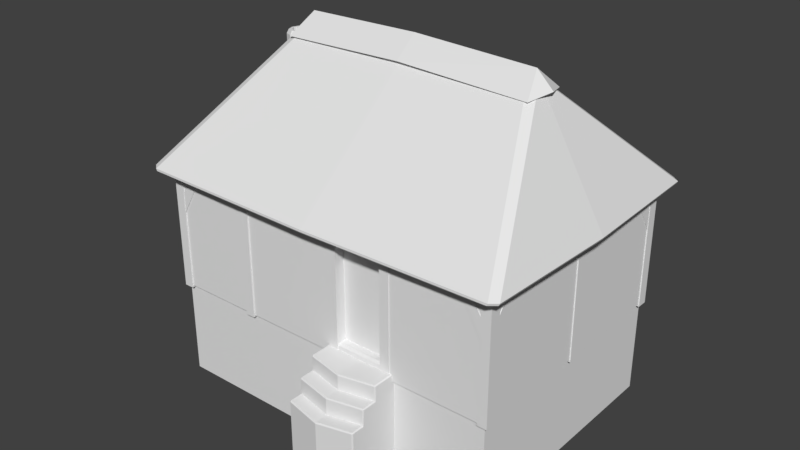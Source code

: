 # Source: house_complex_02.blend  (saved by Blender 2.79.0; exported with 4.5.12 LTS)
import bpy
from mathutils import Matrix  # noqa: F401  (used for matrix-valued properties, if any)

bpy.ops.wm.read_factory_settings(use_empty=True)
scene = bpy.context.scene
scene.name = 'Scene'

# ---- collections
col_collection_1 = bpy.data.collections.new('Collection 1'); scene.collection.children.link(col_collection_1)

# ---- world
world_world = bpy.data.worlds.new('World'); scene.world = world_world
world_world.color = (0.05088, 0.05088, 0.05088)
world_world.use_sun_shadow = False
world_world.sun_shadow_jitter_overblur = 0.0
world_world.cycles.sampling_method = 'MANUAL'

# ---- meshes
me_cube_001 = bpy.data.meshes.new('Cube.001')
me_cube_001.from_pydata([(-6.53, -4.257, 0.1564), (-6.614, -4.36, 5.074), (-6.53, 4.907, 0.1564), (-6.614, 4.977, 5.074), (6.465, -4.257, 0.1564), (6.577, -4.36, 5.074), (6.465, 4.907, 0.1564), (6.577, 4.977, 5.074), (-6.614, 0.3084, 5.074), (6.577, 0.3084, 5.074), (-0.03282, 4.907, 0.1564), (-0.01869, 4.977, 5.074), (-0.01869, -4.36, 5.074), (-0.01869, 0.2069, 9.407), (-0.01869, 0.4099, 9.407), (-4.216, 0.2094, 9.333), (-4.216, 0.4074, 9.333), (-4.542, 0.3084, 9.235), (4.417, 0.2094, 9.327), (4.743, 0.3084, 9.228), (4.417, 0.4074, 9.327), (3.279, -4.36, 5.074), (-0.03282, -4.257, 0.1564), (3.364, -4.257, 0.1564), (2.557, -3.997, 4.591), (0.7034, -3.997, 4.591), (0.7034, -3.997, 0.6519), (2.557, -3.997, 0.6519), (-6.947, 0.3084, 4.557), (6.909, 0.3084, 4.557), (-0.01869, 5.462, 4.557), (-0.01869, -4.846, 4.557), (-6.538, -4.723, 4.559), (-6.782, -4.523, 4.559), (-6.782, 5.14, 4.559), (-6.538, 5.34, 4.559), (6.744, -4.523, 4.559), (6.5, -4.723, 4.559), (6.5, 5.34, 4.559), (6.744, 5.14, 4.559), (0.6486, -4.36, 0.586), (0.7034, -4.265, 0.6519), (2.612, -4.36, 0.586), (2.557, -4.265, 0.6519), (2.557, -4.265, 4.591), (2.612, -4.36, 4.662), (0.6486, -4.36, 4.662), (0.7034, -4.265, 4.591), (-6.132, 4.977, 3.528), (-4.301, 4.977, 3.528), (-6.53, 4.907, -3.44), (-6.53, -4.257, -3.44), (-0.03282, 4.907, -3.44), (6.465, -4.257, -3.44), (6.465, 4.907, -3.44), (3.364, -4.257, -3.44), (-0.03282, -4.257, -3.44), (6.465, 0.325, 0.1564), (6.465, 0.325, -3.44), (-6.132, 4.977, 4.253), (-4.301, 4.977, 4.253), (-6.132, 4.802, 4.253), (-4.301, 4.802, 4.253), (-6.132, 4.802, 3.528), (-4.301, 4.802, 3.528), (-7.337, 0.3084, 4.798), (-7.296, 0.3084, 4.715), (7.259, 0.3084, 4.715), (7.3, 0.3084, 4.798), (-0.01869, 5.719, 4.797), (-0.01869, 5.723, 4.715), (-0.01869, -5.106, 4.715), (-0.01869, -5.102, 4.797), (-6.866, -4.976, 4.714), (-6.905, -4.973, 4.795), (-7.164, -4.761, 4.795), (-7.122, -4.766, 4.714), (-7.122, 5.383, 4.714), (-7.164, 5.378, 4.795), (-6.905, 5.59, 4.795), (-6.866, 5.593, 4.714), (7.085, -4.766, 4.714), (7.126, -4.761, 4.795), (6.868, -4.973, 4.795), (6.829, -4.976, 4.714), (6.829, 5.593, 4.714), (6.868, 5.59, 4.795), (7.126, 5.378, 4.795), (7.085, 5.383, 4.714), (-3.317, -4.36, 5.074), (-3.282, -4.257, 0.1564), (-3.282, -4.257, -3.44), (-6.53, 0.325, 0.1564), (-6.53, 0.325, -3.44), (-5.944, 4.843, 3.521), (-5.944, 4.843, 4.274), (-5.944, 4.938, 3.521), (-5.944, 4.938, 4.274), (-5.866, 4.843, 3.521), (-5.866, 4.843, 4.274), (-5.866, 4.938, 3.521), (-5.866, 4.938, 4.274), (-4.572, 4.843, 3.521), (-4.572, 4.843, 4.274), (-4.572, 4.938, 3.521), (-4.572, 4.938, 4.274), (-4.494, 4.843, 3.521), (-4.494, 4.843, 4.274), (-4.494, 4.938, 3.521), (-4.494, 4.938, 4.274), (-4.944, 4.843, 3.521), (-4.944, 4.843, 4.274), (-4.944, 4.938, 3.521), (-4.944, 4.938, 4.274), (-4.866, 4.843, 3.521), (-4.866, 4.843, 4.274), (-4.866, 4.938, 3.521), (-4.866, 4.938, 4.274), (-5.577, 4.843, 3.521), (-5.577, 4.843, 4.274), (-5.577, 4.938, 3.521), (-5.577, 4.938, 4.274), (-5.499, 4.843, 3.521), (-5.499, 4.843, 4.274), (-5.499, 4.938, 3.521), (-5.499, 4.938, 4.274), (-5.266, 4.843, 3.521), (-5.266, 4.843, 4.274), (-5.266, 4.938, 3.521), (-5.266, 4.938, 4.274), (-5.188, 4.843, 3.521), (-5.188, 4.843, 4.274), (-5.188, 4.938, 3.521), (-5.188, 4.938, 4.274), (-4.73, -0.5286, 8.788), (4.905, -0.5286, 8.736), (-4.73, 1.19, 8.788), (4.905, 1.19, 8.736), (4.619, 0.3305, 9.502), (-4.363, 0.3305, 9.555), (0.009261, -0.5645, 8.933), (0.009261, 1.226, 8.933), (0.009261, 0.3305, 9.656), (5.237, 0.3305, 8.901), (-5.016, 0.3305, 8.953), (-6.576, -4.313, 0.1564), (-6.614, -4.36, 0.1974), (6.526, -4.313, 0.1564), (6.577, -4.36, 0.1974), (6.526, 4.945, 0.1564), (6.577, 4.977, 0.1974), (3.279, -4.36, 0.1974), (3.318, -4.313, 0.1564), (-0.02514, -4.313, 0.1564), (-0.01869, -4.36, 0.1974), (6.577, 0.3084, 0.1974), (6.526, 0.316, 0.1564), (-6.576, 4.945, 0.1564), (-6.614, 4.977, 0.1974), (-0.01869, 4.977, 0.1974), (-0.02514, 4.945, 0.1564), (-3.317, -4.36, 0.1974), (-3.301, -4.313, 0.1564), (-6.614, 0.3084, 0.1974), (-6.576, 0.316, 0.1564), (6.25, -4.386, 0.1156), (6.25, -4.386, 5.118), (6.25, -3.981, 0.1156), (6.25, -3.981, 5.118), (6.615, -4.386, 0.1156), (6.615, -4.386, 5.118), (6.615, -3.981, 0.1156), (6.615, -3.981, 5.118), (6.25, 4.62, 0.1156), (6.25, 4.62, 5.118), (6.25, 5.025, 0.1156), (6.25, 5.025, 5.118), (6.615, 4.62, 0.1156), (6.615, 4.62, 5.118), (6.615, 5.025, 0.1156), (6.615, 5.025, 5.118), (-6.657, 4.6, 0.1156), (-6.657, 4.6, 5.118), (-6.657, 5.005, 0.1156), (-6.657, 5.005, 5.118), (-6.293, 4.6, 0.1156), (-6.293, 4.6, 5.118), (-6.293, 5.005, 0.1156), (-6.293, 5.005, 5.118), (-6.65, -4.41, 0.1156), (-6.65, -4.41, 5.118), (-6.65, -4.005, 0.1156), (-6.65, -4.005, 5.118), (-6.285, -4.41, 0.1156), (-6.285, -4.41, 5.118), (-6.285, -4.005, 0.1156), (-6.285, -4.005, 5.118), (-3.496, -4.005, 0.1156), (-3.496, -4.005, 5.118), (-3.131, -4.005, 0.1156), (-3.131, -4.005, 5.118), (-3.496, -4.41, 0.1156), (-3.496, -4.41, 5.118), (-3.131, -4.41, 0.1156), (-3.131, -4.41, 5.118), (2.511, -3.983, 0.1156), (2.511, -3.983, 5.118), (2.876, -3.983, 0.1156), (2.876, -3.983, 5.118), (2.511, -4.388, 0.1156), (2.511, -4.388, 5.118), (2.876, -4.388, 0.1156), (2.876, -4.388, 5.118), (0.7334, -3.983, 0.1156), (0.7334, -3.983, 5.118), (0.7334, -4.388, 0.1156), (0.7334, -4.388, 5.118), (0.3687, -3.983, 0.1156), (0.3687, -3.983, 5.118), (0.3687, -4.388, 0.1156), (0.3687, -4.388, 5.118), (-2.543, 4.6, 0.1156), (-2.543, 4.6, 5.118), (-2.907, 4.6, 0.1156), (-2.907, 4.6, 5.118), (-2.543, 5.005, 0.1156), (-2.543, 5.005, 5.118), (-2.907, 5.005, 0.1156), (-2.907, 5.005, 5.118), (2.167, 4.6, 0.1156), (2.167, 4.6, 5.118), (2.167, 5.005, 0.1156), (2.167, 5.005, 5.118), (2.532, 4.6, 0.1156), (2.532, 4.6, 5.118), (2.532, 5.005, 0.1156), (2.532, 5.005, 5.118), (6.25, 0.576, 0.1156), (6.25, 0.576, 5.118), (6.615, 0.576, 0.1156), (6.615, 0.576, 5.118), (6.25, 0.1713, 0.1156), (6.25, 0.1713, 5.118), (6.615, 0.1713, 0.1156), (6.615, 0.1713, 5.118), (-6.707, 0.576, 0.1156), (-6.707, 0.576, 5.118), (-6.342, 0.576, 0.1156), (-6.342, 0.576, 5.118), (-6.707, 0.1713, 0.1156), (-6.707, 0.1713, 5.118), (-6.342, 0.1713, 0.1156), (-6.342, 0.1713, 5.118), (6.232, -4.314, 3.267), (6.232, -3.216, 5.0), (6.232, -3.964, 3.082), (6.232, -2.865, 4.815), (6.597, -4.314, 3.267), (6.597, -3.216, 5.0), (6.597, -3.964, 3.082), (6.597, -2.865, 4.815), (6.232, 4.648, 3.082), (6.232, 3.549, 4.815), (6.232, 4.998, 3.267), (6.232, 3.9, 5.0), (6.597, 4.648, 3.082), (6.597, 3.549, 4.815), (6.597, 4.998, 3.267), (6.597, 3.9, 5.0), (-6.269, 4.947, 3.267), (-6.269, 3.848, 5.0), (-6.269, 4.596, 3.082), (-6.269, 3.498, 4.815), (-6.634, 4.947, 3.267), (-6.634, 3.848, 5.0), (-6.634, 4.596, 3.082), (-6.634, 3.498, 4.815), (-6.269, -4.015, 3.082), (-6.269, -2.917, 4.815), (-6.269, -4.366, 3.267), (-6.269, -3.268, 5.0), (-6.634, -4.015, 3.082), (-6.634, -2.917, 4.815), (-6.634, -4.366, 3.267), (-6.634, -3.268, 5.0), (-6.619, -3.987, 3.267), (-5.63, -3.987, 5.0), (-6.303, -3.987, 3.082), (-5.314, -3.987, 4.815), (-6.619, -4.392, 3.267), (-5.63, -4.392, 5.0), (-6.303, -4.392, 3.082), (-5.314, -4.392, 4.815), (6.261, -3.976, 3.082), (5.271, -3.976, 4.815), (6.576, -3.976, 3.267), (5.587, -3.976, 5.0), (6.261, -4.38, 3.082), (5.271, -4.38, 4.815), (6.576, -4.38, 3.267), (5.587, -4.38, 5.0), (6.576, 4.597, 3.267), (5.587, 4.597, 5.0), (6.261, 4.597, 3.082), (5.271, 4.597, 4.815), (6.576, 5.002, 3.267), (5.587, 5.002, 5.0), (6.261, 5.002, 3.082), (5.271, 5.002, 4.815), (-2.548, 4.587, 3.267), (-3.538, 4.587, 5.0), (-2.864, 4.587, 3.082), (-3.854, 4.587, 4.815), (-2.548, 4.992, 3.267), (-3.538, 4.992, 5.0), (-2.864, 4.992, 3.082), (-3.854, 4.992, 4.815), (-5.452, 0.04047, 7.538), (-5.336, 0.1806, 8.753), (-5.452, 0.6414, 7.538), (-5.336, 0.5013, 8.753), (-4.911, 0.04047, 7.538), (-5.027, 0.1806, 8.753), (-4.911, 0.6414, 7.538), (-5.027, 0.5013, 8.753), (-5.181, 0.7425, 7.538), (-5.181, 0.5588, 8.753), (-5.181, -0.06057, 7.538), (-5.181, 0.1231, 8.753), (-5.56, 0.3409, 7.538), (-5.393, 0.3409, 8.753), (-4.802, 0.3409, 7.538), (-4.969, 0.3409, 8.753), (-5.359, 0.3409, 8.545), (-5.311, 0.4753, 8.545), (-5.181, 0.5235, 8.545), (-5.052, 0.4753, 8.545), (-5.004, 0.3409, 8.545), (-5.052, 0.2066, 8.545), (-5.181, 0.1583, 8.545), (-5.311, 0.2066, 8.545), (-5.56, 0.3409, 8.609), (-5.491, 0.3409, 8.753), (-5.404, 0.5845, 8.753), (-5.452, 0.6414, 8.609), (-5.181, 0.7425, 8.609), (-5.181, 0.6674, 8.753), (-4.959, 0.5845, 8.753), (-4.911, 0.6414, 8.609), (-4.802, 0.3409, 8.609), (-4.871, 0.3409, 8.753), (-4.959, 0.09744, 8.753), (-4.911, 0.04047, 8.609), (-5.181, -0.06057, 8.609), (-5.181, 0.01451, 8.753), (-5.404, 0.09744, 8.753), (-5.452, 0.04047, 8.609), (0.3239, -5.162, -2.321), (0.3239, -4.156, -2.321), (2.983, -5.162, -2.321), (2.983, -4.156, -2.321), (1.653, -4.156, 0.4078), (0.3239, -4.156, -3.472), (0.3239, -4.156, -0.1086), (2.983, -4.156, -0.1086), (1.653, -5.393, -0.1638), (2.983, -5.717, -2.321), (0.3239, -5.162, -3.472), (0.3239, -5.717, -2.321), (1.653, -5.947, -0.8037), (1.653, -6.454, -2.321), (0.3584, -5.168, 0.4213), (0.3586, -5.129, 0.4576), (0.3239, -5.124, 0.4213), (0.3239, -4.156, 0.4213), (0.3586, -4.156, 0.4576), (2.983, -5.124, 0.4213), (2.948, -5.129, 0.4576), (2.948, -5.168, 0.4213), (2.948, -4.156, 0.4576), (2.983, -4.156, 0.4213), (1.653, -5.393, 0.3715), (1.653, -5.354, 0.4078), (0.3239, -5.124, -0.145), (0.3584, -5.168, -0.1086), (2.948, -5.168, -0.1086), (2.983, -5.124, -0.145), (2.948, -5.723, -0.145), (2.983, -5.678, -0.145), (2.948, -5.684, -0.1086), (1.653, -5.947, -0.2001), (1.653, -5.908, -0.1638), (0.3239, -5.678, -0.145), (0.3582, -5.723, -0.145), (0.3584, -5.684, -0.1086), (2.948, -5.723, -0.7121), (2.983, -5.717, -0.7484), (0.3239, -5.717, -0.7484), (0.3582, -5.723, -0.7121), (2.983, -6.185, -0.7484), (2.948, -6.191, -0.7121), (2.948, -6.23, -0.7484), (2.983, -6.185, -2.321), (2.948, -6.23, -2.321), (0.3582, -6.23, -2.321), (0.3239, -6.185, -2.321), (1.653, -6.415, -0.8037), (1.653, -6.454, -0.84), (0.3239, -6.185, -0.7484), (0.3582, -6.23, -0.7484), (0.3582, -6.191, -0.7121), (2.983, -5.162, -3.472), (2.983, -4.156, -3.472), (2.983, -5.717, -3.472), (0.3239, -5.717, -3.472), (1.653, -6.454, -3.472), (2.983, -6.185, -3.472), (2.948, -6.23, -3.472), (0.3582, -6.23, -3.472), (0.3239, -6.185, -3.472)], [], [(6, 160, 149), (9, 150, 7), (0, 164, 92), (47, 24, 44), (49, 62, 60), (66, 34, 28), (70, 38, 30), (71, 37, 84), (68, 87, 19), (78, 65, 17), (69, 16, 14), (67, 39, 88), (139, 136, 144), (138, 135, 143), (140, 138, 142), (138, 141, 142), (85, 39, 38), (84, 36, 81), (80, 34, 77), (71, 32, 31), (4, 152, 23), (43, 26, 41), (40, 151, 42), (44, 27, 43), (24, 26, 27), (90, 153, 162), (45, 12, 46), (12, 161, 154), (69, 20, 86), (17, 79, 78), (18, 72, 83), (17, 74, 15), (86, 19, 87), (75, 17, 65), (73, 33, 32), (83, 19, 18), (15, 72, 13), (70, 35, 80), (68, 19, 82), (67, 36, 29), (46, 44, 45), (40, 47, 46), (42, 41, 40), (44, 42, 45), (41, 25, 47), (4, 58, 57), (5, 151, 148), (2, 164, 157), (11, 150, 159), (4, 156, 147), (22, 152, 153), (8, 158, 163), (45, 151, 21), (2, 93, 92), (0, 91, 90), (23, 53, 4), (10, 50, 2), (22, 55, 23), (6, 52, 10), (5, 155, 9), (57, 54, 6), (2, 160, 10), (49, 11, 159), (60, 3, 11), (61, 64, 63), (48, 64, 49), (60, 61, 59), (59, 63, 48), (88, 86, 87), (81, 83, 84), (77, 79, 80), (76, 74, 75), (73, 72, 74), (66, 75, 65), (66, 78, 77), (80, 69, 70), (67, 82, 81), (84, 72, 71), (85, 69, 86), (67, 87, 68), (66, 33, 76), (90, 56, 22), (89, 146, 161), (46, 154, 40), (48, 3, 59), (6, 156, 57), (92, 51, 0), (49, 158, 48), (0, 162, 145), (95, 96, 94), (97, 100, 96), (101, 98, 100), (103, 104, 102), (105, 108, 104), (109, 106, 108), (111, 112, 110), (113, 116, 112), (117, 114, 116), (119, 120, 118), (121, 124, 120), (125, 122, 124), (127, 128, 126), (129, 132, 128), (133, 130, 132), (139, 141, 136), (140, 139, 134), (134, 139, 144), (137, 138, 143), (145, 163, 164), (157, 159, 160), (149, 155, 156), (147, 151, 152), (149, 159, 150), (162, 154, 161), (153, 151, 154), (147, 155, 148), (145, 161, 146), (157, 163, 158), (1, 163, 146), (166, 167, 165), (168, 171, 167), (172, 169, 171), (170, 165, 169), (174, 175, 173), (176, 179, 175), (180, 177, 179), (178, 173, 177), (182, 183, 181), (184, 187, 183), (188, 185, 187), (186, 181, 185), (190, 191, 189), (192, 195, 191), (196, 193, 195), (194, 189, 193), (198, 199, 197), (200, 203, 199), (204, 201, 203), (202, 197, 201), (206, 207, 205), (208, 211, 207), (212, 209, 211), (210, 205, 209), (214, 215, 213), (216, 219, 215), (220, 217, 219), (218, 213, 217), (222, 223, 221), (224, 227, 223), (228, 225, 227), (226, 221, 225), (230, 231, 229), (232, 235, 231), (236, 233, 235), (234, 229, 233), (238, 239, 237), (240, 243, 239), (244, 241, 243), (242, 237, 241), (246, 247, 245), (248, 251, 247), (252, 249, 251), (250, 245, 249), (256, 259, 255), (260, 257, 259), (258, 253, 257), (264, 267, 263), (267, 266, 265), (266, 261, 265), (272, 275, 271), (276, 273, 275), (274, 269, 273), (280, 283, 279), (283, 282, 281), (282, 277, 281), (288, 291, 287), (292, 289, 291), (290, 285, 289), (296, 299, 295), (300, 297, 299), (298, 293, 297), (304, 307, 303), (308, 305, 307), (306, 301, 305), (312, 315, 311), (316, 313, 315), (314, 309, 313), (318, 342, 355), (348, 331, 323), (352, 327, 321), (322, 354, 351), (320, 346, 343), (318, 333, 330), (324, 350, 347), (344, 325, 319), (341, 319, 329), (345, 323, 325), (349, 321, 331), (353, 317, 327), (324, 346, 326), (318, 354, 328), (356, 329, 317), (322, 350, 332), (339, 337, 335), (326, 334, 335), (322, 337, 338), (320, 333, 334), (324, 337, 332), (328, 338, 339), (328, 340, 318), (326, 336, 324), (343, 341, 342), (347, 345, 346), (351, 349, 350), (355, 353, 354), (343, 345, 344), (351, 353, 352), (355, 341, 356), (347, 349, 348), (320, 342, 330), (318, 330, 342), (348, 349, 331), (352, 353, 327), (322, 328, 354), (320, 326, 346), (318, 340, 333), (324, 332, 350), (344, 345, 325), (341, 344, 319), (345, 348, 323), (349, 352, 321), (353, 356, 317), (324, 347, 346), (318, 355, 354), (356, 341, 329), (322, 351, 350), (326, 320, 334), (322, 332, 337), (320, 330, 333), (324, 336, 337), (328, 322, 338), (328, 339, 340), (326, 335, 336), (343, 344, 341), (347, 348, 345), (351, 352, 349), (355, 356, 353), (343, 346, 345), (351, 354, 353), (355, 342, 341), (347, 350, 349), (320, 343, 342), (361, 372, 382), (364, 376, 386), (383, 358, 357), (373, 363, 383), (385, 381, 365), (361, 377, 379), (395, 390, 369), (365, 389, 385), (386, 388, 396), (365, 394, 391), (396, 402, 366), (390, 398, 369), (402, 413, 366), (357, 368, 397), (359, 412, 360), (360, 386, 359), (369, 400, 395), (370, 417, 403), (357, 414, 368), (403, 407, 370), (369, 410, 406), (407, 404, 370), (368, 408, 397), (371, 372, 373), (376, 377, 378), (387, 388, 389), (392, 393, 394), (399, 400, 401), (408, 409, 410), (384, 373, 383), (375, 373, 372), (379, 376, 380), (382, 371, 381), (382, 378, 377), (385, 376, 378), (398, 392, 397), (391, 393, 390), (391, 387, 389), (384, 392, 394), (388, 385, 389), (395, 388, 387), (403, 399, 401), (409, 405, 404), (406, 401, 400), (406, 409, 407), (395, 399, 396), (408, 398, 397), (381, 384, 365), (358, 367, 357), (405, 418, 404), (366, 411, 359), (404, 415, 370), (403, 416, 402), (368, 419, 405), (6, 10, 160), (9, 155, 150), (0, 145, 164), (47, 25, 24), (49, 64, 62), (66, 77, 34), (70, 85, 38), (71, 31, 37), (69, 79, 16), (67, 29, 39), (140, 135, 138), (138, 137, 141), (85, 88, 39), (84, 37, 36), (80, 35, 34), (71, 73, 32), (4, 147, 152), (43, 27, 26), (40, 154, 151), (44, 24, 27), (24, 25, 26), (90, 22, 153), (45, 21, 12), (12, 89, 161), (69, 14, 20), (17, 16, 79), (18, 13, 72), (17, 75, 74), (86, 20, 19), (73, 76, 33), (83, 82, 19), (15, 74, 72), (70, 30, 35), (67, 81, 36), (46, 47, 44), (40, 41, 47), (42, 43, 41), (44, 43, 42), (41, 26, 25), (4, 53, 58), (5, 21, 151), (2, 92, 164), (11, 7, 150), (4, 57, 156), (22, 23, 152), (8, 3, 158), (45, 42, 151), (2, 50, 93), (0, 51, 91), (23, 55, 53), (10, 52, 50), (22, 56, 55), (6, 54, 52), (5, 148, 155), (57, 58, 54), (2, 157, 160), (49, 60, 11), (60, 59, 3), (61, 62, 64), (48, 63, 64), (60, 62, 61), (59, 61, 63), (88, 85, 86), (81, 82, 83), (77, 78, 79), (76, 73, 74), (73, 71, 72), (66, 76, 75), (66, 65, 78), (80, 79, 69), (67, 68, 82), (84, 83, 72), (85, 70, 69), (67, 88, 87), (66, 28, 33), (90, 91, 56), (89, 1, 146), (46, 12, 154), (48, 158, 3), (6, 149, 156), (92, 93, 51), (49, 159, 158), (0, 90, 162), (95, 97, 96), (97, 101, 100), (101, 99, 98), (103, 105, 104), (105, 109, 108), (109, 107, 106), (111, 113, 112), (113, 117, 116), (117, 115, 114), (119, 121, 120), (121, 125, 124), (125, 123, 122), (127, 129, 128), (129, 133, 132), (133, 131, 130), (139, 142, 141), (140, 142, 139), (145, 146, 163), (157, 158, 159), (149, 150, 155), (147, 148, 151), (149, 160, 159), (162, 153, 154), (153, 152, 151), (147, 156, 155), (145, 162, 161), (157, 164, 163), (1, 8, 163), (166, 168, 167), (168, 172, 171), (172, 170, 169), (170, 166, 165), (174, 176, 175), (176, 180, 179), (180, 178, 177), (178, 174, 173), (182, 184, 183), (184, 188, 187), (188, 186, 185), (186, 182, 181), (190, 192, 191), (192, 196, 195), (196, 194, 193), (194, 190, 189), (198, 200, 199), (200, 204, 203), (204, 202, 201), (202, 198, 197), (206, 208, 207), (208, 212, 211), (212, 210, 209), (210, 206, 205), (214, 216, 215), (216, 220, 219), (220, 218, 217), (218, 214, 213), (222, 224, 223), (224, 228, 227), (228, 226, 225), (226, 222, 221), (230, 232, 231), (232, 236, 235), (236, 234, 233), (234, 230, 229), (238, 240, 239), (240, 244, 243), (244, 242, 241), (242, 238, 237), (246, 248, 247), (248, 252, 251), (252, 250, 249), (250, 246, 245), (256, 260, 259), (260, 258, 257), (258, 254, 253), (264, 268, 267), (267, 268, 266), (266, 262, 261), (272, 276, 275), (276, 274, 273), (274, 270, 269), (280, 284, 283), (283, 284, 282), (282, 278, 277), (288, 292, 291), (292, 290, 289), (290, 286, 285), (296, 300, 299), (300, 298, 297), (298, 294, 293), (304, 308, 307), (308, 306, 305), (306, 302, 301), (312, 316, 315), (316, 314, 313), (314, 310, 309), (336, 335, 337), (335, 334, 333), (339, 333, 340), (335, 333, 339), (339, 338, 337), (361, 375, 372), (364, 380, 376), (383, 363, 358), (373, 374, 363), (385, 378, 381), (361, 382, 377), (395, 387, 390), (365, 391, 389), (366, 359, 396), (359, 386, 396), (365, 384, 394), (396, 399, 402), (390, 393, 398), (402, 416, 413), (392, 383, 397), (383, 357, 397), (359, 411, 412), (360, 364, 386), (369, 406, 400), (370, 415, 417), (357, 367, 414), (403, 401, 407), (369, 398, 410), (407, 409, 404), (368, 405, 408), (384, 371, 373), (375, 374, 373), (379, 377, 376), (382, 372, 371), (382, 381, 378), (385, 386, 376), (398, 393, 392), (391, 394, 393), (391, 390, 387), (384, 383, 392), (388, 386, 385), (395, 396, 388), (403, 402, 399), (409, 408, 405), (406, 407, 401), (406, 410, 409), (395, 400, 399), (408, 410, 398), (381, 371, 384), (358, 362, 367), (405, 419, 418), (366, 413, 411), (404, 418, 415), (403, 417, 416), (368, 414, 419)])
_uv = me_cube_001.uv_layers.new(name='UVMap')
_uv.uv.foreach_set('vector', [0.451, 0.644, 0.04201, 0.2953, 0.4582, 0.6434, 0.1508, 0.6682, 0.4778, 0.2931, 0.4778, 0.6682, 0.01997, 0.3377, 0.4547, 0.6224, 0.4524, 0.6277, 0.1284, 0.5324, 0.3618, 0.502, 0.3618, 0.5324, 0.09796, 0.4437, 0.1228, 0.5563, 0.09796, 0.5563, 0.4974, 0.822, 0.894, 0.8686, 0.4976, 0.8569, 0.4837, 0.7372, 0.9251, 0.7644, 0.4837, 0.7576, 0.4934, 0.8417, 0.9463, 0.8149, 0.9691, 0.8348, 0.554, 0.6804, 0.8348, 0.7028, 0.554, 0.9781, 0.2672, 0.699, 0.5469, 0.6767, 0.5469, 0.9733, 0.5191, 0.6759, 0.8143, 0.9933, 0.5207, 0.9908, 0.498, 0.8595, 0.9369, 0.8058, 0.959, 0.8435, 0.5112, 0.7857, 0.4142, 0.6925, 0.5126, 0.6818, 0.4694, 0.7824, 0.3792, 0.7036, 0.47, 0.6906, 0.4921, 0.808, 0.07188, 0.681, 0.4922, 0.6763, 0.946, 0.6817, 0.4969, 0.8209, 0.4967, 0.6766, 0.9797, 0.8189, 0.9369, 0.8058, 0.9566, 0.7825, 0.01635, 0.8189, 0.05917, 0.8058, 0.03706, 0.8435, 0.9326, 0.8566, 0.894, 0.8686, 0.9138, 0.8345, 0.4934, 0.8417, 0.04054, 0.8145, 0.4934, 0.8213, 0.4471, 0.6163, 0.06844, 0.3294, 0.07864, 0.3277, 0.3459, 0.4965, 0.158, 0.521, 0.158, 0.4965, 0.1525, 0.4855, 0.4191, 0.4466, 0.3515, 0.4855, 0.3349, 0.6286, 0.3165, 0.3312, 0.335, 0.3312, 0.9136, 0.3953, 0.7732, 0.174, 0.9136, 0.174, 0.03674, 0.3101, 0.4592, 0.6357, 0.02928, 0.3149, 0.3687, 0.5464, 0.03749, 0.5978, 0.1215, 0.5464, 0.284, 0.6639, 0.03266, 0.2962, 0.284, 0.2962, 0.5191, 0.6759, 0.2272, 0.9947, 0.03754, 0.681, 0.5469, 0.9733, 0.2524, 0.7118, 0.2672, 0.699, 0.8645, 0.9969, 0.5874, 0.6805, 1.042, 0.6844, 0.5469, 0.9733, 0.8414, 0.7118, 0.5527, 0.9933, 0.8496, 0.7156, 0.554, 0.9781, 0.8348, 0.7028, 0.8266, 0.699, 0.5469, 0.9733, 0.5469, 0.6767, 0.06256, 0.8608, 0.1013, 0.8724, 0.08358, 0.8936, 0.2585, 0.7156, 0.554, 0.9781, 0.5482, 0.9982, 0.3102, 0.9969, 0.5874, 0.6805, 0.5874, 0.9937, 0.4837, 0.7372, 0.04215, 0.764, 0.01991, 0.7441, 0.554, 0.6804, 0.554, 0.9781, 0.2733, 0.7028, 0.498, 0.8595, 0.05917, 0.8058, 0.498, 0.8209, 0.1215, 0.5464, 0.3618, 0.5324, 0.3687, 0.5464, 0.09799, 0.3258, 0.1057, 0.6292, 0.09788, 0.6346, 0.3515, 0.4855, 0.158, 0.4965, 0.1525, 0.4855, 0.3349, 0.6286, 0.3428, 0.3262, 0.3426, 0.634, 0.1058, 0.3308, 0.1242, 0.6292, 0.1057, 0.6292, 0.009423, 0.2776, 0.3302, 0.001201, 0.3302, 0.2776, 0.2605, 0.6658, 0.008984, 0.2979, 0.2605, 0.2979, 0.4391, 0.6453, 0.03033, 0.3282, 0.446, 0.6433, 0.004598, 0.6487, 0.4776, 0.3027, 0.004598, 0.3027, 0.02626, 0.32, 0.2463, 0.4818, 0.02118, 0.3214, 0.03244, 0.321, 0.4539, 0.6363, 0.02874, 0.3282, 0.4602, 0.6651, 0.1364, 0.2937, 0.4602, 0.2937, 0.3426, 0.634, 0.3937, 0.2969, 0.3936, 0.6652, 0.1559, 0.004237, 0.475, 0.2791, 0.475, 0.004237, 0.228, 0.2753, 0.476, 0.003688, 0.476, 0.2753, 0.007923, 0.2809, 0.2529, -0.0001841, 0.2529, 0.2809, 0.4779, 0.01085, 0.002845, 0.271, 0.002845, 0.01085, 0.1471, 0.2736, 0.4105, -0.002229, 0.4105, 0.2736, 0.4808, 0.008037, -5.442e-05, 0.2713, -5.442e-05, 0.008036, 0.01645, 0.667, 0.3415, 0.2943, 0.3415, 0.667, 0.1507, 0.2789, 0.471, 0.002958, 0.471, 0.2789, 0.03169, 0.3359, 0.4648, 0.6359, 0.4615, 0.6397, 0.3118, 0.5437, 0.004153, 0.6536, 0.004153, 0.307, 0.3118, 0.5952, 0.4781, 0.6536, 0.004153, 0.6536, 0.8929, 0.07955, 0.8774, 0.12, 0.8771, 0.07965, 0.04201, 0.6002, 0.4289, 0.5669, 0.4289, 0.6003, 0.4586, 0.5732, 0.02466, 0.6107, 0.02466, 0.5732, 0.1231, 0.5577, 0.09764, 0.4423, 0.1231, 0.4423, 0.959, 0.8435, 0.9841, 0.8269, 0.9636, 0.8512, 0.03706, 0.8435, 0.01203, 0.8269, 0.01635, 0.8189, 0.9138, 0.8345, 0.9364, 0.8494, 0.9326, 0.8566, 0.08115, 0.8385, 0.05862, 0.8536, 0.07702, 0.8316, 0.01772, 0.8344, 0.4934, 0.8458, 0.01496, 0.8385, 0.4974, 0.822, 0.08144, 0.8314, 0.4973, 0.8149, 0.4974, 0.822, 0.9134, 0.8274, 0.9138, 0.8345, 0.01991, 0.7441, 0.4836, 0.7331, 0.4837, 0.7372, 0.498, 0.8595, 0.03742, 0.8514, 0.03706, 0.8435, 0.9691, 0.8348, 0.4935, 0.8458, 0.4934, 0.8417, 0.9474, 0.7445, 0.4837, 0.7331, 0.9501, 0.7404, 0.498, 0.8595, 0.9587, 0.8514, 0.4982, 0.8674, 0.4974, 0.822, 0.1013, 0.8724, 0.08115, 0.8385, 0.03305, 0.2759, 0.2822, 0.003079, 0.2822, 0.2759, 0.3985, 0.6624, 0.1468, 0.2942, 0.3985, 0.2942, 0.09788, 0.6346, 0.04689, 0.2963, 0.09799, 0.3258, 0.4434, 0.5437, 0.4781, 0.6536, 0.4434, 0.5952, 0.472, 0.6376, 0.2463, 0.4818, 0.2491, 0.4788, 0.377, 0.01548, 0.06688, 0.2827, 0.06688, 0.01548, 0.3118, 0.5437, 0.4781, 0.307, 0.4434, 0.5437, 0.03685, 0.3111, 0.4493, 0.6482, 0.02575, 0.313, 0.7661, 0.3297, 0.7459, 0.1535, 0.7661, 0.1535, 0.7459, 0.3297, 0.7275, 0.1535, 0.7459, 0.1535, 0.7275, 0.3297, 0.7073, 0.1535, 0.7275, 0.1535, 0.7661, 0.3297, 0.7459, 0.1535, 0.7661, 0.1535, 0.7459, 0.3297, 0.7275, 0.1535, 0.7459, 0.1535, 0.7275, 0.3297, 0.7073, 0.1535, 0.7275, 0.1535, 0.7661, 0.3297, 0.7459, 0.1535, 0.7661, 0.1535, 0.7459, 0.3297, 0.7275, 0.1535, 0.7459, 0.1535, 0.7275, 0.3297, 0.7073, 0.1535, 0.7275, 0.1535, 0.7661, 0.3297, 0.7459, 0.1535, 0.7661, 0.1535, 0.7459, 0.3297, 0.7275, 0.1535, 0.7459, 0.1535, 0.7275, 0.3297, 0.7073, 0.1535, 0.7275, 0.1535, 0.7661, 0.3297, 0.7459, 0.1535, 0.7661, 0.1535, 0.7459, 0.3297, 0.7275, 0.1535, 0.7459, 0.1535, 0.7275, 0.3297, 0.7073, 0.1535, 0.7275, 0.1535, 0.07064, 0.6816, 0.4969, 0.8209, 0.03467, 0.8375, 0.4921, 0.808, 0.8909, 0.6809, 0.9245, 0.8231, 0.6106, 0.695, 0.5112, 0.7857, 0.5126, 0.6818, 0.5606, 0.7047, 0.4694, 0.7824, 0.47, 0.6906, 0.01787, 0.3294, 0.4567, 0.6179, 0.4547, 0.6224, 0.02913, 0.3279, 0.4677, 0.6328, 0.4648, 0.6359, 0.4715, 0.6422, 0.244, 0.4843, 0.2463, 0.4818, 0.4497, 0.628, 0.05988, 0.3309, 0.06844, 0.3294, 0.4582, 0.6434, 0.04518, 0.2924, 0.4642, 0.6428, 0.02928, 0.3149, 0.4559, 0.6419, 0.02301, 0.3189, 0.02874, 0.3282, 0.445, 0.6382, 0.02564, 0.3342, 0.02118, 0.3214, 0.244, 0.4843, 0.01691, 0.3225, 0.02575, 0.313, 0.4429, 0.6521, 0.01644, 0.3146, 0.446, 0.6433, 0.03255, 0.3239, 0.4518, 0.6417, 0.3297, 0.666, 0.008529, 0.2977, 0.3297, 0.2977, 0.7635, 0.395, 0.7341, 0.002562, 0.7635, 0.002562, 0.7341, 0.395, 0.7047, 0.002562, 0.7341, 0.002562, 0.7683, 0.3944, 0.7358, 0.003233, 0.7683, 0.003233, 0.7358, 0.3944, 0.7032, 0.003233, 0.7358, 0.003233, 0.7635, 0.395, 0.7341, 0.002562, 0.7635, 0.002562, 0.7341, 0.395, 0.7047, 0.002562, 0.7341, 0.002562, 0.7683, 0.3944, 0.7358, 0.003233, 0.7683, 0.003233, 0.7358, 0.3944, 0.7032, 0.003233, 0.7358, 0.003233, 0.7635, 0.395, 0.7341, 0.002562, 0.7635, 0.002562, 0.7341, 0.395, 0.7047, 0.002562, 0.7341, 0.002562, 0.7683, 0.3944, 0.7358, 0.003233, 0.7683, 0.003233, 0.7358, 0.3944, 0.7032, 0.003233, 0.7358, 0.003233, 0.7635, 0.395, 0.7341, 0.002562, 0.7635, 0.002562, 0.7341, 0.395, 0.7047, 0.002562, 0.7341, 0.002562, 0.7683, 0.3944, 0.7358, 0.003233, 0.7683, 0.003233, 0.7358, 0.3944, 0.7032, 0.003233, 0.7358, 0.003233, 0.7635, 0.395, 0.7341, 0.002562, 0.7635, 0.002562, 0.7341, 0.395, 0.7047, 0.002562, 0.7341, 0.002562, 0.7683, 0.3944, 0.7358, 0.003233, 0.7683, 0.003233, 0.7358, 0.3944, 0.7032, 0.003233, 0.7358, 0.003233, 0.7635, 0.395, 0.7341, 0.002562, 0.7635, 0.002562, 0.7341, 0.395, 0.7047, 0.002562, 0.7341, 0.002562, 0.7683, 0.3944, 0.7358, 0.003233, 0.7683, 0.003233, 0.7358, 0.3944, 0.7032, 0.003233, 0.7358, 0.003233, 0.7635, 0.395, 0.7341, 0.002562, 0.7635, 0.002562, 0.7341, 0.395, 0.7047, 0.002562, 0.7341, 0.002562, 0.7683, 0.3944, 0.7358, 0.003233, 0.7683, 0.003233, 0.7358, 0.3944, 0.7032, 0.003233, 0.7358, 0.003233, 0.7635, 0.395, 0.7341, 0.002562, 0.7635, 0.002562, 0.7341, 0.395, 0.7047, 0.002562, 0.7341, 0.002562, 0.7683, 0.3944, 0.7358, 0.003233, 0.7683, 0.003233, 0.7358, 0.3944, 0.7032, 0.003233, 0.7358, 0.003233, 0.7635, 0.395, 0.7341, 0.002562, 0.7635, 0.002562, 0.7341, 0.395, 0.7047, 0.002562, 0.7341, 0.002562, 0.7683, 0.3944, 0.7358, 0.003233, 0.7683, 0.003233, 0.7358, 0.3944, 0.7032, 0.003233, 0.7358, 0.003233, 0.7635, 0.395, 0.7341, 0.002562, 0.7635, 0.002562, 0.7341, 0.395, 0.7047, 0.002562, 0.7341, 0.002562, 0.7683, 0.3944, 0.7358, 0.003233, 0.7683, 0.003233, 0.7358, 0.3944, 0.7032, 0.003233, 0.7358, 0.003233, 0.7635, 0.395, 0.7341, 0.002562, 0.7635, 0.002562, 0.7341, 0.395, 0.7047, 0.002562, 0.7341, 0.002562, 0.7683, 0.3944, 0.7358, 0.003233, 0.7683, 0.003233, 0.7358, 0.3944, 0.7032, 0.003233, 0.7358, 0.003233, 0.7341, 0.395, 0.7047, 0.002562, 0.7341, 0.002562, 0.7683, 0.3944, 0.7358, 0.003233, 0.7683, 0.003233, 0.7358, 0.3944, 0.7032, 0.003233, 0.7358, 0.003233, 0.7341, 0.395, 0.7047, 0.002562, 0.7341, 0.002562, 0.7683, 0.003233, 0.7358, 0.3944, 0.7358, 0.003233, 0.7358, 0.3944, 0.7032, 0.003233, 0.7358, 0.003233, 0.7341, 0.395, 0.7047, 0.002562, 0.7341, 0.002562, 0.7683, 0.3944, 0.7358, 0.003233, 0.7683, 0.003233, 0.7358, 0.3944, 0.7032, 0.003233, 0.7358, 0.003233, 0.7341, 0.395, 0.7047, 0.002562, 0.7341, 0.002562, 0.7683, 0.003233, 0.7358, 0.3944, 0.7358, 0.003233, 0.7358, 0.3944, 0.7032, 0.003233, 0.7358, 0.003233, 0.7341, 0.395, 0.7047, 0.002562, 0.7341, 0.002562, 0.7683, 0.3944, 0.7358, 0.003233, 0.7683, 0.003233, 0.7358, 0.3944, 0.7032, 0.003233, 0.7358, 0.003233, 0.7341, 0.395, 0.7047, 0.002562, 0.7341, 0.002562, 0.7683, 0.3944, 0.7358, 0.003233, 0.7683, 0.003233, 0.7358, 0.3944, 0.7032, 0.003233, 0.7358, 0.003233, 0.7341, 0.395, 0.7047, 0.002562, 0.7341, 0.002562, 0.7683, 0.3944, 0.7358, 0.003233, 0.7683, 0.003233, 0.7358, 0.3944, 0.7032, 0.003233, 0.7358, 0.003233, 0.7341, 0.395, 0.7047, 0.002562, 0.7341, 0.002562, 0.7683, 0.3944, 0.7358, 0.003233, 0.7683, 0.003233, 0.7358, 0.3944, 0.7032, 0.003233, 0.7358, 0.003233, 0.2672, 0.1677, 0.2274, 0.136, 0.2831, 0.1474, 0.1908, 0.1264, 0.1275, 0.001637, 0.2002, 0.007364, 0.2881, 0.1308, 0.2253, 0.008395, 0.2957, 0.01297, 0.2618, 0.174, 0.2208, 0.1421, 0.2767, 0.1529, 0.4092, 0.1672, 0.3681, 0.1358, 0.4239, 0.1461, 0.2672, 0.1677, 0.2292, 0.2757, 0.2277, 0.1595, 0.1619, 0.1689, 0.1221, 0.1358, 0.1786, 0.1486, 0.435, 0.1239, 0.3714, 0.002571, 0.4416, 0.006513, 0.2271, 0.1152, 0.1533, 0.005975, 0.2299, 0.004344, 0.368, 0.1148, 0.2967, 0.003225, 0.3714, 0.002571, 0.1222, 0.1145, 0.04935, 0.001638, 0.1275, 0.001637, 0.2209, 0.121, 0.1503, 0.008395, 0.2253, 0.008395, 0.3272, 0.1674, 0.3681, 0.1358, 0.3682, 0.1593, 0.1795, 0.1734, 0.2208, 0.1421, 0.2207, 0.1657, 0.2946, 0.1253, 0.2299, 0.004344, 0.3013, 0.008442, 0.08181, 0.1682, 0.1221, 0.1358, 0.1219, 0.1597, 0.8815, 0.09197, 0.8949, 0.09713, 0.8888, 0.1101, 0.3682, 0.1593, 0.3991, 0.2734, 0.3684, 0.2721, 0.08181, 0.1682, 0.1209, 0.2782, 0.08849, 0.2792, 0.1886, 0.1687, 0.2292, 0.2757, 0.1975, 0.2774, 0.1619, 0.1689, 0.1209, 0.2782, 0.1219, 0.1597, 0.2207, 0.1657, 0.2507, 0.2804, 0.2199, 0.2789, 0.2207, 0.1657, 0.1892, 0.28, 0.1795, 0.1734, 0.3682, 0.1593, 0.3378, 0.2735, 0.3272, 0.1674, 0.1723, 0.1489, 0.2271, 0.1152, 0.2274, 0.136, 0.3126, 0.1464, 0.368, 0.1148, 0.3681, 0.1358, 0.06561, 0.1477, 0.1222, 0.1145, 0.1221, 0.1358, 0.165, 0.1522, 0.2209, 0.121, 0.2208, 0.1421, 0.4239, 0.1461, 0.368, 0.1148, 0.435, 0.1239, 0.2767, 0.1529, 0.2209, 0.121, 0.2881, 0.1308, 0.2831, 0.1474, 0.2271, 0.1152, 0.2946, 0.1253, 0.1786, 0.1486, 0.1222, 0.1145, 0.1908, 0.1264, 0.1886, 0.1687, 0.2274, 0.136, 0.2277, 0.1595, 0.2672, 0.1677, 0.2277, 0.1595, 0.2274, 0.136, 0.1908, 0.1264, 0.1222, 0.1145, 0.1275, 0.001637, 0.2881, 0.1308, 0.2209, 0.121, 0.2253, 0.008395, 0.2618, 0.174, 0.2207, 0.1657, 0.2208, 0.1421, 0.4092, 0.1672, 0.3682, 0.1593, 0.3681, 0.1358, 0.2672, 0.1677, 0.261, 0.2766, 0.2292, 0.2757, 0.1619, 0.1689, 0.1219, 0.1597, 0.1221, 0.1358, 0.435, 0.1239, 0.368, 0.1148, 0.3714, 0.002571, 0.2271, 0.1152, 0.1602, 0.1272, 0.1533, 0.005975, 0.368, 0.1148, 0.3014, 0.1244, 0.2967, 0.003225, 0.1222, 0.1145, 0.05378, 0.1254, 0.04935, 0.001638, 0.2209, 0.121, 0.154, 0.13, 0.1503, 0.008395, 0.3272, 0.1674, 0.3126, 0.1464, 0.3681, 0.1358, 0.1795, 0.1734, 0.165, 0.1522, 0.2208, 0.1421, 0.2946, 0.1253, 0.2271, 0.1152, 0.2299, 0.004344, 0.08181, 0.1682, 0.06561, 0.1477, 0.1221, 0.1358, 0.3682, 0.1593, 0.4092, 0.1672, 0.3991, 0.2734, 0.08181, 0.1682, 0.1219, 0.1597, 0.1209, 0.2782, 0.1886, 0.1687, 0.2277, 0.1595, 0.2292, 0.2757, 0.1619, 0.1689, 0.1533, 0.2798, 0.1209, 0.2782, 0.2207, 0.1657, 0.2618, 0.174, 0.2507, 0.2804, 0.2207, 0.1657, 0.2199, 0.2789, 0.1892, 0.28, 0.3682, 0.1593, 0.3684, 0.2721, 0.3378, 0.2735, 0.1723, 0.1489, 0.1602, 0.1272, 0.2271, 0.1152, 0.3126, 0.1464, 0.3014, 0.1244, 0.368, 0.1148, 0.06561, 0.1477, 0.05378, 0.1254, 0.1222, 0.1145, 0.165, 0.1522, 0.154, 0.13, 0.2209, 0.121, 0.4239, 0.1461, 0.3681, 0.1358, 0.368, 0.1148, 0.2767, 0.1529, 0.2208, 0.1421, 0.2209, 0.121, 0.2831, 0.1474, 0.2274, 0.136, 0.2271, 0.1152, 0.1786, 0.1486, 0.1221, 0.1358, 0.1222, 0.1145, 0.1886, 0.1687, 0.1723, 0.1489, 0.2274, 0.136, 0.2454, 0.2714, 0.05594, 0.1311, 0.2458, 0.1149, 0.2569, 0.2171, 0.1682, 0.2687, 0.1682, 0.2136, 0.1006, 0.2206, 0.009474, 0.003088, 0.1042, 0.003088, 0.1006, 0.2772, 0.009474, 0.2242, 0.1006, 0.2206, 0.4403, 0.04699, 0.2459, 0.1048, 0.2473, 0.03117, 0.2454, 0.2714, 0.434, 0.132, 0.4394, 0.2633, 0.4116, 0.1266, 0.2249, 0.1883, 0.2262, 0.1127, 0.2247, 0.2628, 0.4059, 0.2132, 0.4102, 0.2791, 0.1682, 0.2136, 0.1174, 0.2136, 0.1139, 0.1549, 0.2247, 0.2628, 0.04237, 0.2128, 0.2248, 0.1981, 0.1139, 0.1549, 0.07095, 0.001835, 0.1139, 0.001835, 0.2249, 0.1883, 0.03727, 0.1224, 0.2262, 0.1127, 0.2143, 0.2624, 0.2655, 0.1242, 0.2655, 0.2624, 0.1042, 0.003088, 0.1564, 0.003088, 0.1564, 0.1603, 0.3262, 0.2624, 0.4363, 0.1242, 0.4363, 0.2624, 0.2569, 0.001835, 0.1682, 0.2136, 0.1647, 0.001835, 0.2329, 0.2499, 0.3936, 0.211, 0.3972, 0.2639, 0.2392, 0.1928, 0.4063, 0.04761, 0.4063, 0.1928, 0.3508, 0.1311, 0.2887, 0.2726, 0.2887, 0.1311, 0.4024, 0.01281, 0.233, 0.1894, 0.2373, 0.004906, 0.2329, 0.2499, 0.07245, 0.2111, 0.2329, 0.198, 0.233, 0.1894, 0.06619, 0.00719, 0.2373, 0.004906, 0.1564, 0.003088, 0.2005, 0.1603, 0.1564, 0.1603, 0.05577, 0.1205, 0.05534, 0.1259, 0.05066, 0.1209, 0.1682, 0.2687, 0.1677, 0.2722, 0.1647, 0.2687, 0.4059, 0.2033, 0.4108, 0.2037, 0.4063, 0.2083, 0.1528, 0.2206, 0.1564, 0.2206, 0.1533, 0.2242, 0.07095, 0.1549, 0.07045, 0.1584, 0.06741, 0.1549, 0.2005, 0.1603, 0.2041, 0.1603, 0.201, 0.1639, 0.05044, 0.04222, 0.05066, 0.1209, 0.04519, 0.04251, 0.05042, 0.2631, 0.05081, 0.1315, 0.05594, 0.1311, 0.4394, 0.2633, 0.4391, 0.1324, 0.4446, 0.2631, 0.2458, 0.1149, 0.05577, 0.1205, 0.2459, 0.1048, 0.2458, 0.1149, 0.4343, 0.1216, 0.434, 0.132, 0.4403, 0.04699, 0.4393, 0.1221, 0.4343, 0.1216, 0.03727, 0.1224, 0.03748, 0.2031, 0.03226, 0.1226, 0.2248, 0.1981, 0.04236, 0.2027, 0.2249, 0.1883, 0.2248, 0.1981, 0.4059, 0.2033, 0.4059, 0.2132, 0.03793, 0.2791, 0.03748, 0.2132, 0.04237, 0.2128, 0.1174, 0.2136, 0.1641, 0.2171, 0.1169, 0.2171, 0.4116, 0.1266, 0.4108, 0.2037, 0.4059, 0.2033, 0.4024, 0.01281, 0.3977, 0.2026, 0.3935, 0.2023, 0.07262, 0.2022, 0.06165, 0.007251, 0.06619, 0.00719, 0.2329, 0.198, 0.3935, 0.2023, 0.3936, 0.211, 0.2329, 0.198, 0.07262, 0.2022, 0.233, 0.1894, 0.3972, 0.2639, 0.3978, 0.2113, 0.4015, 0.2643, 0.2005, 0.1603, 0.157, 0.1639, 0.1564, 0.1603, 0.2459, 0.1048, 0.05044, 0.04222, 0.2473, 0.03117, 0.4635, 0.1311, 0.3508, 0.2726, 0.3508, 0.1311, 0.0653, 0.1928, 0.07203, 0.04761, 0.07203, 0.1928, 0.2655, 0.2624, 0.3262, 0.1242, 0.3262, 0.2624, 0.07203, 0.1928, 0.2392, 0.04761, 0.2392, 0.1928, 0.4063, 0.1928, 0.413, 0.04761, 0.413, 0.1928, 0.2887, 0.1311, 0.2363, 0.2726, 0.2363, 0.1311, 0.451, 0.644, 0.03823, 0.2988, 0.04201, 0.2953, 0.1508, 0.6682, 0.1508, 0.2931, 0.4778, 0.2931, 0.01997, 0.3377, 0.01787, 0.3294, 0.4547, 0.6224, 0.1284, 0.5324, 0.1284, 0.502, 0.3618, 0.502, 0.09796, 0.4437, 0.1228, 0.4437, 0.1228, 0.5563, 0.4974, 0.822, 0.9138, 0.8345, 0.894, 0.8686, 0.4837, 0.7372, 0.9474, 0.7445, 0.9251, 0.7644, 0.4934, 0.8417, 0.4934, 0.8213, 0.9463, 0.8149, 0.5191, 0.6759, 1.001, 0.6787, 0.8143, 0.9933, 0.498, 0.8595, 0.498, 0.8209, 0.9369, 0.8058, 0.4921, 0.808, 0.04522, 0.8231, 0.07188, 0.681, 0.946, 0.6817, 0.9745, 0.8375, 0.4969, 0.8209, 0.9797, 0.8189, 0.959, 0.8435, 0.9369, 0.8058, 0.01635, 0.8189, 0.03946, 0.7825, 0.05917, 0.8058, 0.9326, 0.8566, 0.9119, 0.8896, 0.894, 0.8686, 0.4934, 0.8417, 0.01772, 0.8344, 0.04054, 0.8145, 0.4471, 0.6163, 0.4497, 0.628, 0.06844, 0.3294, 0.3459, 0.4965, 0.3459, 0.521, 0.158, 0.521, 0.1525, 0.4855, 0.08482, 0.4466, 0.4191, 0.4466, 0.3349, 0.6286, 0.3164, 0.6286, 0.3165, 0.3312, 0.9136, 0.3953, 0.7732, 0.3953, 0.7732, 0.174, 0.03674, 0.3101, 0.4632, 0.6283, 0.4592, 0.6357, 0.3687, 0.5464, 0.4527, 0.5978, 0.03749, 0.5978, 0.284, 0.6639, 0.03266, 0.6639, 0.03266, 0.2962, 0.5191, 0.6759, 0.5207, 0.9908, 0.2272, 0.9947, 0.5469, 0.9733, 0.5411, 0.9933, 0.2524, 0.7118, 0.8645, 0.9969, 0.5874, 0.9937, 0.5874, 0.6805, 0.5469, 0.9733, 0.8266, 0.699, 0.8414, 0.7118, 0.8496, 0.7156, 0.5599, 0.9982, 0.554, 0.9781, 0.06256, 0.8608, 0.08115, 0.8385, 0.1013, 0.8724, 0.2585, 0.7156, 0.2733, 0.7028, 0.554, 0.9781, 0.3102, 0.9969, 0.1328, 0.6844, 0.5874, 0.6805, 0.4837, 0.7372, 0.4837, 0.7576, 0.04215, 0.764, 0.498, 0.8595, 0.03706, 0.8435, 0.05917, 0.8058, 0.1215, 0.5464, 0.1284, 0.5324, 0.3618, 0.5324, 0.09799, 0.3258, 0.1058, 0.3308, 0.1057, 0.6292, 0.3515, 0.4855, 0.3459, 0.4965, 0.158, 0.4965, 0.3349, 0.6286, 0.335, 0.3312, 0.3428, 0.3262, 0.1058, 0.3308, 0.1243, 0.3308, 0.1242, 0.6292, 0.009423, 0.2776, 0.009423, 0.001201, 0.3302, 0.001201, 0.2605, 0.6658, 0.008984, 0.6658, 0.008984, 0.2979, 0.4391, 0.6453, 0.02769, 0.3334, 0.03033, 0.3282, 0.004598, 0.6487, 0.4776, 0.6487, 0.4776, 0.3027, 0.02626, 0.32, 0.2491, 0.4788, 0.2463, 0.4818, 0.03244, 0.321, 0.4644, 0.6342, 0.4539, 0.6363, 0.4602, 0.6651, 0.1364, 0.6651, 0.1364, 0.2937, 0.3426, 0.634, 0.3428, 0.3262, 0.3937, 0.2969, 0.1559, 0.004237, 0.1559, 0.2791, 0.475, 0.2791, 0.228, 0.2753, 0.228, 0.003688, 0.476, 0.003688, 0.007923, 0.2809, 0.007923, -0.0001841, 0.2529, -0.0001841, 0.4779, 0.01085, 0.4779, 0.271, 0.002845, 0.271, 0.1471, 0.2736, 0.1471, -0.002229, 0.4105, -0.002229, 0.4808, 0.008037, 0.4808, 0.2713, -5.442e-05, 0.2713, 0.01645, 0.667, 0.01645, 0.2943, 0.3415, 0.2943, 0.1507, 0.2789, 0.1507, 0.002958, 0.471, 0.002958, 0.03169, 0.3359, 0.02913, 0.3279, 0.4648, 0.6359, 0.3118, 0.5437, 0.3118, 0.5952, 0.004153, 0.6536, 0.3118, 0.5952, 0.4434, 0.5952, 0.4781, 0.6536, 0.8929, 0.07955, 0.8932, 0.1199, 0.8774, 0.12, 0.04201, 0.6002, 0.04202, 0.5668, 0.4289, 0.5669, 0.4586, 0.5732, 0.4586, 0.6107, 0.02466, 0.6107, 0.1231, 0.5577, 0.09764, 0.5577, 0.09764, 0.4423, 0.959, 0.8435, 0.9797, 0.8189, 0.9841, 0.8269, 0.03706, 0.8435, 0.03252, 0.8512, 0.01203, 0.8269, 0.9138, 0.8345, 0.9178, 0.8275, 0.9364, 0.8494, 0.08115, 0.8385, 0.06256, 0.8608, 0.05862, 0.8536, 0.01772, 0.8344, 0.4934, 0.8417, 0.4934, 0.8458, 0.4974, 0.822, 0.08115, 0.8385, 0.08144, 0.8314, 0.4974, 0.822, 0.4975, 0.8149, 0.9134, 0.8274, 0.01991, 0.7441, 0.01723, 0.74, 0.4836, 0.7331, 0.498, 0.8595, 0.4979, 0.8674, 0.03742, 0.8514, 0.9691, 0.8348, 0.9719, 0.8389, 0.4935, 0.8458, 0.9474, 0.7445, 0.4837, 0.7372, 0.4837, 0.7331, 0.498, 0.8595, 0.959, 0.8435, 0.9587, 0.8514, 0.4974, 0.822, 0.4976, 0.8569, 0.1013, 0.8724, 0.03305, 0.2759, 0.03305, 0.003079, 0.2822, 0.003079, 0.3985, 0.6624, 0.1468, 0.6624, 0.1468, 0.2942, 0.09788, 0.6346, 0.04676, 0.6658, 0.04689, 0.2963, 0.4434, 0.5437, 0.4781, 0.307, 0.4781, 0.6536, 0.472, 0.6376, 0.4715, 0.6422, 0.2463, 0.4818, 0.377, 0.01548, 0.377, 0.2827, 0.06688, 0.2827, 0.3118, 0.5437, 0.004153, 0.307, 0.4781, 0.307, 0.03685, 0.3111, 0.457, 0.6436, 0.4493, 0.6482, 0.7661, 0.3297, 0.7459, 0.3297, 0.7459, 0.1535, 0.7459, 0.3297, 0.7275, 0.3297, 0.7275, 0.1535, 0.7275, 0.3297, 0.7073, 0.3297, 0.7073, 0.1535, 0.7661, 0.3297, 0.7459, 0.3297, 0.7459, 0.1535, 0.7459, 0.3297, 0.7275, 0.3297, 0.7275, 0.1535, 0.7275, 0.3297, 0.7073, 0.3297, 0.7073, 0.1535, 0.7661, 0.3297, 0.7459, 0.3297, 0.7459, 0.1535, 0.7459, 0.3297, 0.7275, 0.3297, 0.7275, 0.1535, 0.7275, 0.3297, 0.7073, 0.3297, 0.7073, 0.1535, 0.7661, 0.3297, 0.7459, 0.3297, 0.7459, 0.1535, 0.7459, 0.3297, 0.7275, 0.3297, 0.7275, 0.1535, 0.7275, 0.3297, 0.7073, 0.3297, 0.7073, 0.1535, 0.7661, 0.3297, 0.7459, 0.3297, 0.7459, 0.1535, 0.7459, 0.3297, 0.7275, 0.3297, 0.7275, 0.1535, 0.7275, 0.3297, 0.7073, 0.3297, 0.7073, 0.1535, 0.07064, 0.6816, 0.4967, 0.6766, 0.4969, 0.8209, 0.4921, 0.808, 0.4922, 0.6763, 0.8909, 0.6809, 0.01787, 0.3294, 0.01611, 0.3224, 0.4567, 0.6179, 0.02913, 0.3279, 0.02697, 0.3211, 0.4677, 0.6328, 0.4715, 0.6422, 0.4711, 0.646, 0.244, 0.4843, 0.4497, 0.628, 0.4518, 0.6378, 0.05988, 0.3309, 0.4582, 0.6434, 0.04201, 0.2953, 0.04518, 0.2924, 0.02928, 0.3149, 0.4592, 0.6357, 0.4559, 0.6419, 0.02874, 0.3282, 0.4539, 0.6363, 0.445, 0.6382, 0.02118, 0.3214, 0.2463, 0.4818, 0.244, 0.4843, 0.02575, 0.313, 0.4493, 0.6482, 0.4429, 0.6521, 0.446, 0.6433, 0.03033, 0.3282, 0.03255, 0.3239, 0.3297, 0.666, 0.008529, 0.666, 0.008529, 0.2977, 0.7635, 0.395, 0.7341, 0.395, 0.7341, 0.002562, 0.7341, 0.395, 0.7047, 0.395, 0.7047, 0.002562, 0.7683, 0.3944, 0.7358, 0.3944, 0.7358, 0.003233, 0.7358, 0.3944, 0.7032, 0.3944, 0.7032, 0.003233, 0.7635, 0.395, 0.7341, 0.395, 0.7341, 0.002562, 0.7341, 0.395, 0.7047, 0.395, 0.7047, 0.002562, 0.7683, 0.3944, 0.7358, 0.3944, 0.7358, 0.003233, 0.7358, 0.3944, 0.7032, 0.3944, 0.7032, 0.003233, 0.7635, 0.395, 0.7341, 0.395, 0.7341, 0.002562, 0.7341, 0.395, 0.7047, 0.395, 0.7047, 0.002562, 0.7683, 0.3944, 0.7358, 0.3944, 0.7358, 0.003233, 0.7358, 0.3944, 0.7032, 0.3944, 0.7032, 0.003233, 0.7635, 0.395, 0.7341, 0.395, 0.7341, 0.002562, 0.7341, 0.395, 0.7047, 0.395, 0.7047, 0.002562, 0.7683, 0.3944, 0.7358, 0.3944, 0.7358, 0.003233, 0.7358, 0.3944, 0.7032, 0.3944, 0.7032, 0.003233, 0.7635, 0.395, 0.7341, 0.395, 0.7341, 0.002562, 0.7341, 0.395, 0.7047, 0.395, 0.7047, 0.002562, 0.7683, 0.3944, 0.7358, 0.3944, 0.7358, 0.003233, 0.7358, 0.3944, 0.7032, 0.3944, 0.7032, 0.003233, 0.7635, 0.395, 0.7341, 0.395, 0.7341, 0.002562, 0.7341, 0.395, 0.7047, 0.395, 0.7047, 0.002562, 0.7683, 0.3944, 0.7358, 0.3944, 0.7358, 0.003233, 0.7358, 0.3944, 0.7032, 0.3944, 0.7032, 0.003233, 0.7635, 0.395, 0.7341, 0.395, 0.7341, 0.002562, 0.7341, 0.395, 0.7047, 0.395, 0.7047, 0.002562, 0.7683, 0.3944, 0.7358, 0.3944, 0.7358, 0.003233, 0.7358, 0.3944, 0.7032, 0.3944, 0.7032, 0.003233, 0.7635, 0.395, 0.7341, 0.395, 0.7341, 0.002562, 0.7341, 0.395, 0.7047, 0.395, 0.7047, 0.002562, 0.7683, 0.3944, 0.7358, 0.3944, 0.7358, 0.003233, 0.7358, 0.3944, 0.7032, 0.3944, 0.7032, 0.003233, 0.7635, 0.395, 0.7341, 0.395, 0.7341, 0.002562, 0.7341, 0.395, 0.7047, 0.395, 0.7047, 0.002562, 0.7683, 0.3944, 0.7358, 0.3944, 0.7358, 0.003233, 0.7358, 0.3944, 0.7032, 0.3944, 0.7032, 0.003233, 0.7635, 0.395, 0.7341, 0.395, 0.7341, 0.002562, 0.7341, 0.395, 0.7047, 0.395, 0.7047, 0.002562, 0.7683, 0.3944, 0.7358, 0.3944, 0.7358, 0.003233, 0.7358, 0.3944, 0.7032, 0.3944, 0.7032, 0.003233, 0.7635, 0.395, 0.7341, 0.395, 0.7341, 0.002562, 0.7341, 0.395, 0.7047, 0.395, 0.7047, 0.002562, 0.7683, 0.3944, 0.7358, 0.3944, 0.7358, 0.003233, 0.7358, 0.3944, 0.7032, 0.3944, 0.7032, 0.003233, 0.7341, 0.395, 0.7047, 0.395, 0.7047, 0.002562, 0.7683, 0.3944, 0.7358, 0.3944, 0.7358, 0.003233, 0.7358, 0.3944, 0.7032, 0.3944, 0.7032, 0.003233, 0.7341, 0.395, 0.7047, 0.395, 0.7047, 0.002562, 0.7683, 0.003233, 0.7683, 0.3944, 0.7358, 0.3944, 0.7358, 0.3944, 0.7032, 0.3944, 0.7032, 0.003233, 0.7341, 0.395, 0.7047, 0.395, 0.7047, 0.002562, 0.7683, 0.3944, 0.7358, 0.3944, 0.7358, 0.003233, 0.7358, 0.3944, 0.7032, 0.3944, 0.7032, 0.003233, 0.7341, 0.395, 0.7047, 0.395, 0.7047, 0.002562, 0.7683, 0.003233, 0.7683, 0.3944, 0.7358, 0.3944, 0.7358, 0.3944, 0.7032, 0.3944, 0.7032, 0.003233, 0.7341, 0.395, 0.7047, 0.395, 0.7047, 0.002562, 0.7683, 0.3944, 0.7358, 0.3944, 0.7358, 0.003233, 0.7358, 0.3944, 0.7032, 0.3944, 0.7032, 0.003233, 0.7341, 0.395, 0.7047, 0.395, 0.7047, 0.002562, 0.7683, 0.3944, 0.7358, 0.3944, 0.7358, 0.003233, 0.7358, 0.3944, 0.7032, 0.3944, 0.7032, 0.003233, 0.7341, 0.395, 0.7047, 0.395, 0.7047, 0.002562, 0.7683, 0.3944, 0.7358, 0.3944, 0.7358, 0.003233, 0.7358, 0.3944, 0.7032, 0.3944, 0.7032, 0.003233, 0.7341, 0.395, 0.7047, 0.395, 0.7047, 0.002562, 0.7683, 0.3944, 0.7358, 0.3944, 0.7358, 0.003233, 0.7358, 0.3944, 0.7032, 0.3944, 0.7032, 0.003233, 0.8949, 0.1049, 0.8888, 0.1101, 0.8949, 0.09713, 0.8888, 0.1101, 0.8806, 0.1106, 0.8753, 0.105, 0.8815, 0.09197, 0.8753, 0.105, 0.8753, 0.09723, 0.8888, 0.1101, 0.8753, 0.105, 0.8815, 0.09197, 0.8815, 0.09197, 0.8896, 0.09151, 0.8949, 0.09713, 0.2454, 0.2714, 0.05042, 0.2631, 0.05594, 0.1311, 0.2569, 0.2171, 0.2569, 0.2687, 0.1682, 0.2687, 0.1006, 0.2206, 0.009474, 0.2242, 0.009474, 0.003088, 0.1006, 0.2772, 0.009474, 0.2772, 0.009474, 0.2242, 0.4403, 0.04699, 0.4343, 0.1216, 0.2459, 0.1048, 0.2454, 0.2714, 0.2458, 0.1149, 0.434, 0.132, 0.4116, 0.1266, 0.4059, 0.2033, 0.2249, 0.1883, 0.2247, 0.2628, 0.2248, 0.1981, 0.4059, 0.2132, 0.1139, 0.001835, 0.1647, 0.001835, 0.1139, 0.1549, 0.1647, 0.001835, 0.1682, 0.2136, 0.1139, 0.1549, 0.2247, 0.2628, 0.03793, 0.2791, 0.04237, 0.2128, 0.1139, 0.1549, 0.07095, 0.1549, 0.07095, 0.001835, 0.2249, 0.1883, 0.04236, 0.2027, 0.03727, 0.1224, 0.2143, 0.2624, 0.2143, 0.1242, 0.2655, 0.1242, 0.1528, 0.2206, 0.1006, 0.2206, 0.1564, 0.1603, 0.1006, 0.2206, 0.1042, 0.003088, 0.1564, 0.1603, 0.3262, 0.2624, 0.3262, 0.1242, 0.4363, 0.1242, 0.2569, 0.001835, 0.2569, 0.2171, 0.1682, 0.2136, 0.2329, 0.2499, 0.2329, 0.198, 0.3936, 0.211, 0.2392, 0.1928, 0.2392, 0.04761, 0.4063, 0.04761, 0.3508, 0.1311, 0.3508, 0.2726, 0.2887, 0.2726, 0.4024, 0.01281, 0.3935, 0.2023, 0.233, 0.1894, 0.2329, 0.2499, 0.06885, 0.2639, 0.07245, 0.2111, 0.233, 0.1894, 0.07262, 0.2022, 0.06619, 0.00719, 0.1564, 0.003088, 0.2005, 0.003088, 0.2005, 0.1603, 0.05044, 0.04222, 0.05577, 0.1205, 0.05066, 0.1209, 0.05042, 0.2631, 0.04519, 0.2629, 0.05081, 0.1315, 0.4394, 0.2633, 0.434, 0.132, 0.4391, 0.1324, 0.2458, 0.1149, 0.05594, 0.1311, 0.05577, 0.1205, 0.2458, 0.1149, 0.2459, 0.1048, 0.4343, 0.1216, 0.4403, 0.04699, 0.4454, 0.04741, 0.4393, 0.1221, 0.03727, 0.1224, 0.04236, 0.2027, 0.03748, 0.2031, 0.2248, 0.1981, 0.04237, 0.2128, 0.04236, 0.2027, 0.2248, 0.1981, 0.2249, 0.1883, 0.4059, 0.2033, 0.03793, 0.2791, 0.03295, 0.2795, 0.03748, 0.2132, 0.1174, 0.2136, 0.1682, 0.2136, 0.1641, 0.2171, 0.4116, 0.1266, 0.4165, 0.127, 0.4108, 0.2037, 0.4024, 0.01281, 0.4068, 0.01302, 0.3977, 0.2026, 0.07262, 0.2022, 0.06832, 0.2025, 0.06165, 0.007251, 0.2329, 0.198, 0.233, 0.1894, 0.3935, 0.2023, 0.2329, 0.198, 0.07245, 0.2111, 0.07262, 0.2022, 0.3972, 0.2639, 0.3936, 0.211, 0.3978, 0.2113, 0.2005, 0.1603, 0.201, 0.1639, 0.157, 0.1639, 0.2459, 0.1048, 0.05577, 0.1205, 0.05044, 0.04222, 0.4635, 0.1311, 0.4635, 0.2726, 0.3508, 0.2726, 0.0653, 0.1928, 0.0653, 0.04761, 0.07203, 0.04761, 0.2655, 0.2624, 0.2655, 0.1242, 0.3262, 0.1242, 0.07203, 0.1928, 0.07203, 0.04761, 0.2392, 0.04761, 0.4063, 0.1928, 0.4063, 0.04761, 0.413, 0.04761, 0.2887, 0.1311, 0.2887, 0.2726, 0.2363, 0.2726])
_uv = me_cube_001.uv_layers.new(name='ao')
_uv.uv.foreach_set('vector', [0.4135, 0.8111, 0.4143, 0.622, 0.4143, 0.8129, 0.7496, 0.1272, 0.8903, 0.2497, 0.7496, 0.2498, 0.2285, 0.4325, 0.3208, 0.4312, 0.321, 0.4325, 0.1406, 0.6937, 0.146, 0.7477, 0.1406, 0.7477, 0.6148, 0.5551, 0.6194, 0.576, 0.6148, 0.576, 0.1139, 0.004577, 0.2144, 0.01957, 0.1169, 0.01476, 0.1992, 0.646, 0.2092, 0.456, 0.2071, 0.646, 0.004585, 0.2166, 0.01521, 0.4065, 0.007231, 0.4161, 0.5598, 0.5634, 0.5596, 0.6964, 0.4291, 0.5624, 0.8722, 0.3982, 0.8721, 0.5312, 0.7445, 0.5322, 0.6211, 0.2128, 0.4293, 0.333, 0.4291, 0.2107, 0.1139, 0.4286, 0.2144, 0.4137, 0.2164, 0.4236, 0.5741, 0.7098, 0.6056, 0.7204, 0.5873, 0.7288, 0.1585, 0.7185, 0.19, 0.7269, 0.1711, 0.7365, 0.1871, 0.5843, 0.1585, 0.7185, 0.1557, 0.5841, 0.5742, 0.4482, 0.6025, 0.5823, 0.5713, 0.5825, 0.2014, 0.4465, 0.2126, 0.4489, 0.2092, 0.456, 0.007231, 0.4161, 0.01925, 0.4137, 0.01147, 0.4236, 0.2014, 0.8455, 0.2126, 0.843, 0.205, 0.8529, 0.004585, 0.2166, 0.01521, 0.02668, 0.01277, 0.2166, 0.2285, 0.8111, 0.2273, 0.7194, 0.2285, 0.7208, 0.6434, 0.5152, 0.6482, 0.5692, 0.6434, 0.5692, 0.6403, 0.5708, 0.6321, 0.4942, 0.6403, 0.5136, 0.8389, 0.261, 0.846, 0.3745, 0.8389, 0.3745, 0.7316, 0.5152, 0.6482, 0.5692, 0.6482, 0.5152, 0.2285, 0.5272, 0.2273, 0.622, 0.2273, 0.5266, 0.7266, 0.5137, 0.7353, 0.5903, 0.7266, 0.5709, 0.7353, 0.5903, 0.6321, 0.6863, 0.6321, 0.5902, 0.6211, 0.2128, 0.4322, 0.08147, 0.6211, 0.01216, 0.4297, 0.3425, 0.6167, 0.4134, 0.613, 0.4209, 0.2288, 0.3441, 0.4181, 0.2127, 0.4182, 0.4133, 0.226, 0.08306, 0.4136, 0.01207, 0.2257, 0.09256, 0.6211, 0.01216, 0.4328, 0.07198, 0.6175, 0.004577, 0.8722, 0.6644, 0.7445, 0.5322, 0.8721, 0.5312, 0.007231, 0.01711, 0.01925, 0.01957, 0.01521, 0.02668, 0.4182, 0.4133, 0.2292, 0.3536, 0.2288, 0.3441, 0.2257, 0.09256, 0.4181, 0.2127, 0.2256, 0.2149, 0.1992, 0.646, 0.2092, 0.8359, 0.2014, 0.8455, 0.5598, 0.5634, 0.4291, 0.5624, 0.5599, 0.4302, 0.1139, 0.4286, 0.01925, 0.4137, 0.1169, 0.4185, 0.1373, 0.6921, 0.1406, 0.7477, 0.1373, 0.7493, 0.8647, 0.3763, 0.8622, 0.261, 0.8647, 0.2589, 0.6403, 0.5136, 0.6434, 0.5692, 0.6403, 0.5708, 0.8389, 0.261, 0.8364, 0.3764, 0.8364, 0.2589, 0.8622, 0.3745, 0.8551, 0.261, 0.8622, 0.261, 0.1083, 0.9327, 0.004585, 0.8124, 0.1083, 0.8124, 0.7353, 0.3981, 0.6321, 0.4942, 0.6321, 0.3981, 0.4135, 0.4325, 0.3208, 0.4312, 0.4143, 0.4312, 0.6321, 0.1967, 0.739, 0.004577, 0.739, 0.1967, 0.2285, 0.8111, 0.3208, 0.8129, 0.2273, 0.8129, 0.2285, 0.6218, 0.2273, 0.7194, 0.2273, 0.622, 0.1466, 0.5604, 0.005775, 0.6829, 0.005775, 0.5604, 0.7266, 0.5137, 0.6321, 0.4942, 0.7353, 0.4942, 0.8483, 0.9143, 0.7445, 0.794, 0.8483, 0.794, 0.8995, 0.004577, 0.9756, 0.09928, 0.8995, 0.09923, 0.8995, 0.2929, 0.9756, 0.3832, 0.8995, 0.3832, 0.8838, 0.5874, 0.9626, 0.7767, 0.8838, 0.7767, 0.8995, 0.1939, 0.9756, 0.2929, 0.8995, 0.2929, 0.8838, 0.3981, 0.9626, 0.5874, 0.8838, 0.5874, 0.7496, 0.004645, 0.8903, 0.1271, 0.7496, 0.1272, 0.1083, 0.8124, 0.004585, 0.6922, 0.1083, 0.6921, 0.4135, 0.4325, 0.4143, 0.622, 0.4135, 0.6218, 0.666, 0.3215, 0.6321, 0.1967, 0.739, 0.1967, 0.6501, 0.3215, 0.6321, 0.3889, 0.6321, 0.1967, 0.5872, 0.8913, 0.5713, 0.9447, 0.5713, 0.8913, 0.6179, 0.5459, 0.6148, 0.4926, 0.6179, 0.4926, 0.6183, 0.4834, 0.6148, 0.4301, 0.6183, 0.4301, 0.6194, 0.606, 0.6148, 0.5851, 0.6194, 0.5851, 0.205, 0.439, 0.1997, 0.4453, 0.2033, 0.4378, 0.01147, 0.4236, 0.005781, 0.4172, 0.007231, 0.4161, 0.205, 0.8529, 0.1997, 0.8466, 0.2014, 0.8455, 0.01147, 0.00964, 0.005781, 0.01598, 0.01006, 0.008435, 0.4154, 0.01318, 0.4181, 0.2127, 0.4136, 0.01207, 0.8745, 0.5312, 0.8722, 0.6644, 0.8721, 0.5312, 0.8745, 0.5312, 0.8722, 0.3982, 0.8746, 0.3981, 0.6186, 0.4123, 0.6211, 0.2128, 0.6229, 0.2128, 0.5622, 0.5634, 0.5599, 0.4302, 0.5622, 0.4301, 0.4199, 0.4122, 0.4181, 0.2127, 0.4199, 0.2126, 0.6229, 0.01331, 0.6211, 0.2128, 0.6211, 0.01216, 0.5622, 0.5634, 0.5596, 0.6964, 0.5598, 0.5634, 0.1139, 0.004577, 0.01925, 0.01957, 0.01147, 0.00964, 0.8995, 0.09923, 0.9756, 0.1939, 0.8995, 0.1939, 0.7353, 0.6864, 0.6321, 0.7824, 0.6321, 0.6863, 0.7266, 0.5709, 0.6321, 0.5902, 0.6403, 0.5708, 0.666, 0.3749, 0.6321, 0.3889, 0.6501, 0.3749, 0.4135, 0.8111, 0.3208, 0.8129, 0.321, 0.8111, 0.8483, 0.794, 0.7445, 0.6737, 0.8483, 0.6737, 0.666, 0.3215, 0.739, 0.3889, 0.666, 0.3749, 0.2285, 0.4325, 0.2273, 0.5266, 0.2273, 0.4312, 0.559, 0.7583, 0.5565, 0.7365, 0.559, 0.7365, 0.1375, 0.8202, 0.1398, 0.8366, 0.1375, 0.8366, 0.1398, 0.811, 0.1373, 0.7893, 0.1398, 0.7893, 0.6173, 0.6618, 0.6148, 0.6401, 0.6173, 0.6401, 0.5565, 0.7983, 0.5588, 0.8147, 0.5565, 0.8147, 0.7337, 0.8442, 0.7312, 0.8225, 0.7337, 0.8225, 0.6173, 0.7236, 0.6148, 0.7018, 0.6173, 0.7018, 0.1375, 0.8458, 0.1398, 0.8623, 0.1375, 0.8623, 0.1398, 0.7802, 0.1373, 0.7585, 0.1398, 0.7585, 0.6173, 0.6927, 0.6148, 0.671, 0.6173, 0.671, 0.1375, 0.8714, 0.1398, 0.8879, 0.1375, 0.8879, 0.7337, 0.8133, 0.7312, 0.7916, 0.7337, 0.7916, 0.559, 0.7274, 0.5565, 0.7057, 0.559, 0.7057, 0.7312, 0.8533, 0.7334, 0.8698, 0.7312, 0.8698, 0.5565, 0.7674, 0.559, 0.7891, 0.5565, 0.7891, 0.5741, 0.7098, 0.6025, 0.5823, 0.6056, 0.7204, 0.1871, 0.5843, 0.1584, 0.4568, 0.19, 0.4462, 0.19, 0.4462, 0.1584, 0.4568, 0.1712, 0.4378, 0.6056, 0.4397, 0.5742, 0.4482, 0.5872, 0.4301, 0.004585, 0.439, 0.005775, 0.5604, 0.004585, 0.5606, 0.7405, 0.3878, 0.739, 0.1967, 0.7405, 0.1969, 0.4143, 0.8129, 0.3199, 0.8144, 0.3208, 0.8129, 0.2273, 0.8129, 0.2256, 0.7183, 0.2273, 0.7194, 0.7405, 0.006071, 0.739, 0.1967, 0.739, 0.004577, 0.2273, 0.5266, 0.2256, 0.6222, 0.2256, 0.5261, 0.2273, 0.622, 0.2256, 0.7183, 0.2256, 0.6222, 0.2273, 0.8129, 0.3199, 0.8144, 0.2256, 0.8144, 0.2273, 0.4312, 0.2256, 0.5261, 0.2256, 0.4301, 0.004585, 0.6821, 0.005775, 0.5604, 0.005775, 0.6829, 0.1466, 0.4378, 0.005775, 0.5604, 0.005775, 0.4378, 0.8944, 0.93, 0.8838, 0.7859, 0.8944, 0.7859, 0.3643, 0.8236, 0.375, 0.933, 0.3643, 0.933, 0.3247, 0.8236, 0.3353, 0.9676, 0.3247, 0.9676, 0.9737, 0.8916, 0.963, 0.7859, 0.9737, 0.7859, 0.8681, 0.8179, 0.8575, 0.6737, 0.8681, 0.6737, 0.4489, 0.8281, 0.4596, 0.9376, 0.4489, 0.9376, 0.6824, 0.9357, 0.6717, 0.7916, 0.6824, 0.7916, 0.1281, 0.9512, 0.1175, 0.8454, 0.1281, 0.8454, 0.582, 0.8821, 0.5713, 0.738, 0.582, 0.738, 0.5324, 0.8281, 0.5431, 0.9376, 0.5324, 0.9376, 0.9432, 0.7859, 0.9539, 0.9299, 0.9432, 0.9299, 0.9954, 0.34, 0.9848, 0.2343, 0.9954, 0.2343, 0.6216, 0.8821, 0.611, 0.738, 0.6216, 0.738, 0.4291, 0.8281, 0.4397, 0.9376, 0.4291, 0.9376, 0.7022, 0.9357, 0.6915, 0.7916, 0.7022, 0.7916, 0.9824, 0.5038, 0.9718, 0.3981, 0.9824, 0.3981, 0.4928, 0.8281, 0.5035, 0.9376, 0.4928, 0.9376, 0.2957, 0.9676, 0.2851, 0.8236, 0.2957, 0.8236, 0.9954, 0.1103, 0.9848, 0.004583, 0.9954, 0.004577, 0.6427, 0.9358, 0.6321, 0.7916, 0.6427, 0.7916, 0.5233, 0.9376, 0.5126, 0.8281, 0.5233, 0.8281, 0.3049, 0.8236, 0.3155, 0.9676, 0.3049, 0.9676, 0.9935, 0.8916, 0.9828, 0.7859, 0.9935, 0.7859, 0.1862, 0.8899, 0.1755, 0.7457, 0.1862, 0.7457, 0.2454, 0.8236, 0.2561, 0.9676, 0.2454, 0.9676, 0.9954, 0.2252, 0.9848, 0.1195, 0.9954, 0.1195, 0.1281, 0.8363, 0.1175, 0.6921, 0.1281, 0.6921, 0.8575, 0.827, 0.8681, 0.9365, 0.8575, 0.9365, 0.9824, 0.6187, 0.9718, 0.513, 0.9824, 0.5129, 0.1664, 0.8899, 0.1557, 0.7457, 0.1664, 0.7457, 0.8739, 0.2589, 0.8845, 0.3684, 0.8739, 0.3684, 0.2652, 0.8236, 0.2759, 0.9676, 0.2652, 0.9676, 0.6018, 0.8821, 0.5912, 0.738, 0.6018, 0.738, 0.3841, 0.8236, 0.3948, 0.933, 0.3841, 0.933, 0.6626, 0.9357, 0.6519, 0.7916, 0.6626, 0.7916, 0.9824, 0.7335, 0.9718, 0.6278, 0.9824, 0.6278, 0.3445, 0.8236, 0.3551, 0.933, 0.3445, 0.933, 0.722, 0.9357, 0.7114, 0.7916, 0.722, 0.7916, 0.1992, 0.8633, 0.2098, 0.969, 0.1992, 0.969, 0.9036, 0.7859, 0.9142, 0.93, 0.9036, 0.93, 0.4039, 0.8236, 0.4146, 0.933, 0.4039, 0.933, 0.2256, 0.8236, 0.2363, 0.9676, 0.2256, 0.9676, 0.4794, 0.9338, 0.4687, 0.8281, 0.4794, 0.8281, 0.9234, 0.7859, 0.934, 0.93, 0.9234, 0.93, 0.7643, 0.9234, 0.775, 0.9801, 0.7643, 0.9801, 0.1862, 0.9567, 0.1755, 0.899, 0.1862, 0.899, 0.8944, 0.9954, 0.8838, 0.9392, 0.8944, 0.9392, 0.7841, 0.9234, 0.7948, 0.9801, 0.7841, 0.9801, 0.963, 0.9584, 0.9737, 0.9007, 0.9737, 0.9584, 0.9234, 0.9392, 0.934, 0.9933, 0.9234, 0.9933, 0.9036, 0.9392, 0.9142, 0.9933, 0.9036, 0.9933, 0.5964, 0.8913, 0.6071, 0.949, 0.5964, 0.949, 0.8039, 0.9234, 0.8146, 0.9801, 0.8039, 0.9801, 0.9935, 0.957, 0.9828, 0.9007, 0.9935, 0.9007, 0.1664, 0.899, 0.1557, 0.9567, 0.1557, 0.899, 0.7445, 0.9234, 0.7551, 0.9801, 0.7445, 0.9801, 0.3948, 0.9911, 0.3841, 0.9422, 0.3948, 0.9423, 0.4784, 0.9922, 0.4687, 0.943, 0.4784, 0.9456, 0.375, 0.9921, 0.3643, 0.9422, 0.375, 0.9423, 0.01523, 0.9929, 0.004585, 0.942, 0.01523, 0.9419, 0.9539, 0.9857, 0.9442, 0.9417, 0.9539, 0.9391, 0.06403, 0.942, 0.07467, 0.992, 0.06403, 0.9921, 0.09448, 0.992, 0.08384, 0.942, 0.09448, 0.9419, 0.562, 0.9372, 0.5523, 0.8872, 0.562, 0.8896, 0.04421, 0.942, 0.05486, 0.9929, 0.04421, 0.993, 0.3445, 0.9423, 0.3551, 0.9923, 0.3445, 0.9924, 0.562, 0.8781, 0.5523, 0.8281, 0.562, 0.8304, 0.03504, 0.9929, 0.0244, 0.942, 0.03504, 0.9419, 0.8374, 0.9319, 0.8418, 0.9289, 0.8394, 0.9334, 0.4197, 0.9732, 0.4119, 0.9422, 0.4197, 0.9423, 0.8252, 0.9379, 0.834, 0.9621, 0.826, 0.9606, 0.8284, 0.9323, 0.833, 0.9351, 0.8265, 0.9338, 0.8372, 0.9262, 0.8326, 0.9234, 0.8391, 0.9247, 0.6163, 0.8913, 0.6223, 0.8955, 0.6162, 0.8955, 0.8282, 0.9266, 0.8237, 0.9296, 0.8261, 0.9251, 0.6769, 0.9466, 0.6848, 0.9683, 0.6769, 0.97, 0.6598, 0.9757, 0.6519, 0.9449, 0.6598, 0.9449, 0.6848, 0.9449, 0.6927, 0.97, 0.6848, 0.9683, 0.4119, 0.973, 0.4039, 0.9423, 0.4119, 0.9422, 0.8332, 0.9395, 0.8418, 0.96, 0.834, 0.9621, 0.8282, 0.9266, 0.8326, 0.9234, 0.8326, 0.9254, 0.8374, 0.9319, 0.833, 0.9351, 0.8329, 0.9331, 0.6677, 0.9757, 0.6598, 0.9449, 0.6677, 0.9449, 0.8284, 0.9323, 0.8237, 0.9296, 0.8266, 0.9295, 0.8331, 0.9369, 0.8278, 0.9338, 0.8328, 0.9304, 0.8326, 0.9254, 0.8366, 0.9311, 0.8328, 0.9304, 0.1435, 0.8971, 0.1375, 0.9013, 0.1375, 0.8978, 0.6163, 0.8997, 0.6223, 0.8955, 0.6223, 0.899, 0.1435, 0.9055, 0.1375, 0.9013, 0.1435, 0.9013, 0.8739, 0.3821, 0.8799, 0.3783, 0.879, 0.3821, 0.8739, 0.3821, 0.8799, 0.3858, 0.8749, 0.3866, 0.8326, 0.9254, 0.8291, 0.9314, 0.8282, 0.9266, 0.6534, 0.9799, 0.6598, 0.9757, 0.6598, 0.9799, 0.6207, 0.6295, 0.6148, 0.6231, 0.6192, 0.6231, 0.4054, 0.9774, 0.4119, 0.973, 0.4119, 0.9773, 0.8394, 0.9334, 0.8332, 0.9395, 0.833, 0.9351, 0.6207, 0.6166, 0.6148, 0.6231, 0.6165, 0.6152, 0.8265, 0.9338, 0.8332, 0.9395, 0.8252, 0.9379, 0.6662, 0.9799, 0.6598, 0.9757, 0.6677, 0.9757, 0.4182, 0.9774, 0.4119, 0.973, 0.4197, 0.9732, 0.8372, 0.9262, 0.8418, 0.9289, 0.839, 0.929, 0.8374, 0.9319, 0.839, 0.929, 0.8418, 0.9289, 0.4197, 0.9732, 0.4119, 0.973, 0.4119, 0.9422, 0.8252, 0.9379, 0.8332, 0.9395, 0.834, 0.9621, 0.8284, 0.9323, 0.8329, 0.9331, 0.833, 0.9351, 0.8372, 0.9262, 0.8326, 0.9254, 0.8326, 0.9234, 0.6163, 0.8913, 0.6223, 0.892, 0.6223, 0.8955, 0.8282, 0.9266, 0.8266, 0.9295, 0.8237, 0.9296, 0.6769, 0.9466, 0.6848, 0.9449, 0.6848, 0.9683, 0.6598, 0.9757, 0.6519, 0.9757, 0.6519, 0.9449, 0.6848, 0.9449, 0.6927, 0.9466, 0.6927, 0.97, 0.4119, 0.973, 0.4039, 0.9732, 0.4039, 0.9423, 0.8332, 0.9395, 0.841, 0.9374, 0.8418, 0.96, 0.8282, 0.9266, 0.8261, 0.9251, 0.8326, 0.9234, 0.8374, 0.9319, 0.8394, 0.9334, 0.833, 0.9351, 0.6677, 0.9757, 0.6598, 0.9757, 0.6598, 0.9449, 0.8284, 0.9323, 0.8265, 0.9338, 0.8237, 0.9296, 0.8326, 0.9254, 0.8372, 0.9262, 0.8366, 0.9311, 0.1435, 0.8971, 0.1435, 0.9013, 0.1375, 0.9013, 0.6163, 0.8997, 0.6162, 0.8955, 0.6223, 0.8955, 0.1435, 0.9055, 0.1375, 0.9048, 0.1375, 0.9013, 0.8739, 0.3821, 0.8749, 0.3776, 0.8799, 0.3783, 0.8739, 0.3821, 0.879, 0.3821, 0.8799, 0.3858, 0.8326, 0.9254, 0.8328, 0.9304, 0.8291, 0.9314, 0.6534, 0.9799, 0.6519, 0.9757, 0.6598, 0.9757, 0.6207, 0.6295, 0.6165, 0.631, 0.6148, 0.6231, 0.4054, 0.9774, 0.4039, 0.9732, 0.4119, 0.973, 0.8394, 0.9334, 0.841, 0.9374, 0.8332, 0.9395, 0.6207, 0.6166, 0.6192, 0.6231, 0.6148, 0.6231, 0.8265, 0.9338, 0.833, 0.9351, 0.8332, 0.9395, 0.6662, 0.9799, 0.6598, 0.9799, 0.6598, 0.9757, 0.4182, 0.9774, 0.4119, 0.9773, 0.4119, 0.973, 0.8372, 0.9262, 0.8391, 0.9247, 0.8418, 0.9289, 0.7884, 0.26, 0.8262, 0.2763, 0.7884, 0.2814, 0.5473, 0.8026, 0.5219, 0.8178, 0.5219, 0.8015, 0.4546, 0.8016, 0.4291, 0.7388, 0.4556, 0.7389, 0.4546, 0.8179, 0.4291, 0.8026, 0.4546, 0.8016, 0.7506, 0.289, 0.7884, 0.2828, 0.7884, 0.2941, 0.7884, 0.26, 0.7506, 0.2763, 0.7506, 0.2589, 0.7506, 0.3116, 0.7884, 0.3048, 0.7884, 0.3176, 0.7884, 0.2941, 0.7506, 0.2982, 0.7506, 0.289, 0.5219, 0.8015, 0.5073, 0.8015, 0.5063, 0.7841, 0.7884, 0.2941, 0.8262, 0.2982, 0.7884, 0.3033, 0.5063, 0.7841, 0.494, 0.7388, 0.5063, 0.7388, 0.7884, 0.3048, 0.8262, 0.3116, 0.7884, 0.3176, 0.494, 0.7388, 0.5063, 0.7057, 0.5063, 0.7388, 0.4556, 0.7389, 0.4701, 0.7389, 0.4701, 0.7842, 0.5209, 0.7388, 0.5473, 0.7057, 0.5473, 0.7388, 0.5473, 0.7388, 0.5219, 0.8015, 0.5209, 0.7388, 0.7884, 0.3176, 0.7506, 0.32, 0.7506, 0.3116, 0.7884, 0.3587, 0.7506, 0.379, 0.7506, 0.3547, 0.4556, 0.7389, 0.4701, 0.7057, 0.4701, 0.7389, 0.7506, 0.3547, 0.7884, 0.3274, 0.7884, 0.3587, 0.7884, 0.3176, 0.8262, 0.32, 0.7884, 0.3259, 0.7884, 0.3274, 0.8262, 0.3547, 0.7884, 0.3587, 0.4701, 0.7389, 0.4825, 0.7842, 0.4701, 0.7842, 0.8262, 0.2778, 0.8262, 0.2763, 0.8272, 0.277, 0.7496, 0.277, 0.7506, 0.2763, 0.7506, 0.2778, 0.7506, 0.2996, 0.7496, 0.2989, 0.7506, 0.2982, 0.8272, 0.2988, 0.8262, 0.2996, 0.8262, 0.2982, 0.7496, 0.3207, 0.7506, 0.32, 0.7506, 0.3214, 0.8272, 0.3206, 0.8262, 0.3214, 0.8262, 0.32, 0.4557, 0.8026, 0.4546, 0.8179, 0.4546, 0.8016, 0.4291, 0.8189, 0.4546, 0.8179, 0.4547, 0.8189, 0.5473, 0.8189, 0.5219, 0.8178, 0.5473, 0.8178, 0.7884, 0.2814, 0.8262, 0.2778, 0.7884, 0.2828, 0.7884, 0.2814, 0.7506, 0.2778, 0.7506, 0.2763, 0.5207, 0.8026, 0.5219, 0.8178, 0.5207, 0.8178, 0.1375, 0.9274, 0.1385, 0.9147, 0.1385, 0.9281, 0.7884, 0.3033, 0.8262, 0.2996, 0.7884, 0.3048, 0.7884, 0.3033, 0.7506, 0.2996, 0.7506, 0.2982, 0.4557, 0.8026, 0.4691, 0.8016, 0.4693, 0.8026, 0.5073, 0.8015, 0.5207, 0.8026, 0.5072, 0.8026, 0.7324, 0.9045, 0.7324, 0.9209, 0.7312, 0.9208, 0.4928, 0.7389, 0.494, 0.7841, 0.4928, 0.7841, 0.4836, 0.7842, 0.4825, 0.7389, 0.4836, 0.7388, 0.7884, 0.3259, 0.7506, 0.3214, 0.7506, 0.32, 0.7884, 0.3259, 0.8262, 0.3214, 0.7884, 0.3274, 0.5061, 0.7852, 0.494, 0.7841, 0.5063, 0.7841, 0.4825, 0.7842, 0.4703, 0.7852, 0.4701, 0.7842, 0.7884, 0.2828, 0.8262, 0.289, 0.7884, 0.2941, 0.4291, 0.7388, 0.4556, 0.7057, 0.4556, 0.7389, 0.4825, 0.7389, 0.4836, 0.7057, 0.4836, 0.7388, 0.5063, 0.7388, 0.5209, 0.7057, 0.5209, 0.7388, 0.8262, 0.3547, 0.7884, 0.383, 0.7884, 0.3587, 0.4928, 0.7389, 0.494, 0.7057, 0.494, 0.7388, 0.4701, 0.7389, 0.4825, 0.7057, 0.4825, 0.7389, 0.4135, 0.8111, 0.4135, 0.6218, 0.4143, 0.622, 0.7496, 0.1272, 0.8903, 0.1271, 0.8903, 0.2497, 0.2285, 0.4325, 0.2273, 0.4312, 0.3208, 0.4312, 0.1406, 0.6937, 0.146, 0.6937, 0.146, 0.7477, 0.6148, 0.5551, 0.6194, 0.5551, 0.6194, 0.576, 0.1139, 0.004577, 0.2164, 0.00964, 0.2144, 0.01957, 0.1992, 0.646, 0.2014, 0.4465, 0.2092, 0.456, 0.004585, 0.2166, 0.01277, 0.2166, 0.01521, 0.4065, 0.6211, 0.2128, 0.6167, 0.4134, 0.4293, 0.333, 0.1139, 0.4286, 0.1169, 0.4185, 0.2144, 0.4137, 0.1871, 0.5843, 0.19, 0.7269, 0.1585, 0.7185, 0.5742, 0.4482, 0.6056, 0.4397, 0.6025, 0.5823, 0.2014, 0.4465, 0.205, 0.439, 0.2126, 0.4489, 0.007231, 0.4161, 0.01521, 0.4065, 0.01925, 0.4137, 0.2014, 0.8455, 0.2092, 0.8359, 0.2126, 0.843, 0.004585, 0.2166, 0.007231, 0.01711, 0.01521, 0.02668, 0.2285, 0.8111, 0.2273, 0.8129, 0.2273, 0.7194, 0.6434, 0.5152, 0.6482, 0.5152, 0.6482, 0.5692, 0.6403, 0.5708, 0.6321, 0.5902, 0.6321, 0.4942, 0.8389, 0.261, 0.846, 0.261, 0.846, 0.3745, 0.7316, 0.5152, 0.7316, 0.5693, 0.6482, 0.5692, 0.2285, 0.5272, 0.2285, 0.6218, 0.2273, 0.622, 0.7266, 0.5137, 0.7353, 0.4942, 0.7353, 0.5903, 0.7353, 0.5903, 0.7353, 0.6864, 0.6321, 0.6863, 0.6211, 0.2128, 0.4291, 0.2107, 0.4322, 0.08147, 0.4297, 0.3425, 0.4293, 0.333, 0.6167, 0.4134, 0.2288, 0.3441, 0.2256, 0.2149, 0.4181, 0.2127, 0.226, 0.08306, 0.4097, 0.004577, 0.4136, 0.01207, 0.6211, 0.01216, 0.4322, 0.08147, 0.4328, 0.07198, 0.007231, 0.01711, 0.01147, 0.00964, 0.01925, 0.01957, 0.4182, 0.4133, 0.4144, 0.4209, 0.2292, 0.3536, 0.2257, 0.09256, 0.4136, 0.01207, 0.4181, 0.2127, 0.1992, 0.646, 0.2071, 0.646, 0.2092, 0.8359, 0.1139, 0.4286, 0.01147, 0.4236, 0.01925, 0.4137, 0.1373, 0.6921, 0.1406, 0.6937, 0.1406, 0.7477, 0.8647, 0.3763, 0.8622, 0.3745, 0.8622, 0.261, 0.6403, 0.5136, 0.6434, 0.5152, 0.6434, 0.5692, 0.8389, 0.261, 0.8389, 0.3745, 0.8364, 0.3764, 0.8622, 0.3745, 0.8551, 0.3745, 0.8551, 0.261, 0.1083, 0.9327, 0.004585, 0.9327, 0.004585, 0.8124, 0.7353, 0.3981, 0.7353, 0.4942, 0.6321, 0.4942, 0.4135, 0.4325, 0.321, 0.4325, 0.3208, 0.4312, 0.6321, 0.1967, 0.6321, 0.004577, 0.739, 0.004577, 0.2285, 0.8111, 0.321, 0.8111, 0.3208, 0.8129, 0.2285, 0.6218, 0.2285, 0.7208, 0.2273, 0.7194, 0.1466, 0.5604, 0.1466, 0.6829, 0.005775, 0.6829, 0.7266, 0.5137, 0.6403, 0.5136, 0.6321, 0.4942, 0.8483, 0.9143, 0.7445, 0.9143, 0.7445, 0.794, 0.8995, 0.004577, 0.9756, 0.004622, 0.9756, 0.09928, 0.8995, 0.2929, 0.9756, 0.2929, 0.9756, 0.3832, 0.8838, 0.5874, 0.9626, 0.5874, 0.9626, 0.7767, 0.8995, 0.1939, 0.9756, 0.1939, 0.9756, 0.2929, 0.8838, 0.3981, 0.9626, 0.3981, 0.9626, 0.5874, 0.7496, 0.004645, 0.8903, 0.004577, 0.8903, 0.1271, 0.1083, 0.8124, 0.004585, 0.8124, 0.004585, 0.6922, 0.4135, 0.4325, 0.4143, 0.4312, 0.4143, 0.622, 0.666, 0.3215, 0.6501, 0.3215, 0.6321, 0.1967, 0.6501, 0.3215, 0.6501, 0.3749, 0.6321, 0.3889, 0.5872, 0.8913, 0.5872, 0.9447, 0.5713, 0.9447, 0.6179, 0.5459, 0.6148, 0.5459, 0.6148, 0.4926, 0.6183, 0.4834, 0.6148, 0.4834, 0.6148, 0.4301, 0.6194, 0.606, 0.6148, 0.606, 0.6148, 0.5851, 0.205, 0.439, 0.2014, 0.4465, 0.1997, 0.4453, 0.01147, 0.4236, 0.01006, 0.4248, 0.005781, 0.4172, 0.205, 0.8529, 0.2033, 0.8542, 0.1997, 0.8466, 0.01147, 0.00964, 0.007231, 0.01711, 0.005781, 0.01598, 0.4154, 0.01318, 0.4199, 0.2126, 0.4181, 0.2127, 0.8745, 0.5312, 0.8746, 0.6645, 0.8722, 0.6644, 0.8745, 0.5312, 0.8721, 0.5312, 0.8722, 0.3982, 0.6186, 0.4123, 0.6167, 0.4134, 0.6211, 0.2128, 0.5622, 0.5634, 0.5598, 0.5634, 0.5599, 0.4302, 0.4199, 0.4122, 0.4182, 0.4133, 0.4181, 0.2127, 0.6229, 0.01331, 0.6229, 0.2128, 0.6211, 0.2128, 0.5622, 0.5634, 0.5619, 0.6965, 0.5596, 0.6964, 0.1139, 0.004577, 0.1169, 0.01476, 0.01925, 0.01957, 0.8995, 0.09923, 0.9756, 0.09928, 0.9756, 0.1939, 0.7353, 0.6864, 0.7353, 0.7825, 0.6321, 0.7824, 0.7266, 0.5709, 0.7353, 0.5903, 0.6321, 0.5902, 0.666, 0.3749, 0.739, 0.3889, 0.6321, 0.3889, 0.4135, 0.8111, 0.4143, 0.8129, 0.3208, 0.8129, 0.8483, 0.794, 0.7445, 0.794, 0.7445, 0.6737, 0.666, 0.3215, 0.739, 0.1967, 0.739, 0.3889, 0.2285, 0.4325, 0.2285, 0.5272, 0.2273, 0.5266, 0.559, 0.7583, 0.5565, 0.7583, 0.5565, 0.7365, 0.1375, 0.8202, 0.1398, 0.8202, 0.1398, 0.8366, 0.1398, 0.811, 0.1373, 0.811, 0.1373, 0.7893, 0.6173, 0.6618, 0.6148, 0.6618, 0.6148, 0.6401, 0.5565, 0.7983, 0.5588, 0.7983, 0.5588, 0.8147, 0.7337, 0.8442, 0.7312, 0.8442, 0.7312, 0.8225, 0.6173, 0.7236, 0.6148, 0.7236, 0.6148, 0.7018, 0.1375, 0.8458, 0.1398, 0.8458, 0.1398, 0.8623, 0.1398, 0.7802, 0.1373, 0.7802, 0.1373, 0.7585, 0.6173, 0.6927, 0.6148, 0.6927, 0.6148, 0.671, 0.1375, 0.8714, 0.1398, 0.8714, 0.1398, 0.8879, 0.7337, 0.8133, 0.7312, 0.8133, 0.7312, 0.7916, 0.559, 0.7274, 0.5565, 0.7274, 0.5565, 0.7057, 0.7312, 0.8533, 0.7334, 0.8533, 0.7334, 0.8698, 0.5565, 0.7674, 0.559, 0.7674, 0.559, 0.7891, 0.5741, 0.7098, 0.5713, 0.5825, 0.6025, 0.5823, 0.1871, 0.5843, 0.1557, 0.5841, 0.1584, 0.4568, 0.004585, 0.439, 0.005775, 0.4378, 0.005775, 0.5604, 0.7405, 0.3878, 0.739, 0.3889, 0.739, 0.1967, 0.4143, 0.8129, 0.4142, 0.8144, 0.3199, 0.8144, 0.2273, 0.8129, 0.2256, 0.8144, 0.2256, 0.7183, 0.7405, 0.006071, 0.7405, 0.1969, 0.739, 0.1967, 0.2273, 0.5266, 0.2273, 0.622, 0.2256, 0.6222, 0.2273, 0.622, 0.2273, 0.7194, 0.2256, 0.7183, 0.2273, 0.8129, 0.3208, 0.8129, 0.3199, 0.8144, 0.2273, 0.4312, 0.2273, 0.5266, 0.2256, 0.5261, 0.004585, 0.6821, 0.004585, 0.5606, 0.005775, 0.5604, 0.1466, 0.4378, 0.1466, 0.5604, 0.005775, 0.5604, 0.8944, 0.93, 0.8838, 0.93, 0.8838, 0.7859, 0.3643, 0.8236, 0.375, 0.8236, 0.375, 0.933, 0.3247, 0.8236, 0.3353, 0.8236, 0.3353, 0.9676, 0.9737, 0.8916, 0.963, 0.8916, 0.963, 0.7859, 0.8681, 0.8179, 0.8575, 0.8179, 0.8575, 0.6737, 0.4489, 0.8281, 0.4596, 0.8281, 0.4596, 0.9376, 0.6824, 0.9357, 0.6717, 0.9357, 0.6717, 0.7916, 0.1281, 0.9512, 0.1175, 0.9512, 0.1175, 0.8454, 0.582, 0.8821, 0.5713, 0.8821, 0.5713, 0.738, 0.5324, 0.8281, 0.5431, 0.8281, 0.5431, 0.9376, 0.9432, 0.7859, 0.9539, 0.7859, 0.9539, 0.9299, 0.9954, 0.34, 0.9848, 0.34, 0.9848, 0.2343, 0.6216, 0.8821, 0.611, 0.8821, 0.611, 0.738, 0.4291, 0.8281, 0.4397, 0.8281, 0.4397, 0.9376, 0.7022, 0.9357, 0.6915, 0.9357, 0.6915, 0.7916, 0.9824, 0.5038, 0.9718, 0.5038, 0.9718, 0.3981, 0.4928, 0.8281, 0.5035, 0.8281, 0.5035, 0.9376, 0.2957, 0.9676, 0.2851, 0.9676, 0.2851, 0.8236, 0.9954, 0.1103, 0.9848, 0.1103, 0.9848, 0.004583, 0.6427, 0.9358, 0.6321, 0.9358, 0.6321, 0.7916, 0.5233, 0.9376, 0.5126, 0.9376, 0.5126, 0.8281, 0.3049, 0.8236, 0.3155, 0.8236, 0.3155, 0.9676, 0.9935, 0.8916, 0.9828, 0.8916, 0.9828, 0.7859, 0.1862, 0.8899, 0.1755, 0.8899, 0.1755, 0.7457, 0.2454, 0.8236, 0.2561, 0.8236, 0.2561, 0.9676, 0.9954, 0.2252, 0.9848, 0.2252, 0.9848, 0.1195, 0.1281, 0.8363, 0.1175, 0.8363, 0.1175, 0.6921, 0.8575, 0.827, 0.8681, 0.827, 0.8681, 0.9365, 0.9824, 0.6187, 0.9718, 0.6187, 0.9718, 0.513, 0.1664, 0.8899, 0.1557, 0.8899, 0.1557, 0.7457, 0.8739, 0.2589, 0.8845, 0.2589, 0.8845, 0.3684, 0.2652, 0.8236, 0.2759, 0.8236, 0.2759, 0.9676, 0.6018, 0.8821, 0.5912, 0.8821, 0.5912, 0.738, 0.3841, 0.8236, 0.3948, 0.8236, 0.3948, 0.933, 0.6626, 0.9357, 0.6519, 0.9357, 0.6519, 0.7916, 0.9824, 0.7335, 0.9718, 0.7335, 0.9718, 0.6278, 0.3445, 0.8236, 0.3551, 0.8236, 0.3551, 0.933, 0.722, 0.9357, 0.7114, 0.9357, 0.7114, 0.7916, 0.1992, 0.8633, 0.2098, 0.8633, 0.2098, 0.969, 0.9036, 0.7859, 0.9142, 0.7859, 0.9142, 0.93, 0.4039, 0.8236, 0.4146, 0.8236, 0.4146, 0.933, 0.2256, 0.8236, 0.2363, 0.8236, 0.2363, 0.9676, 0.4794, 0.9338, 0.4687, 0.9338, 0.4687, 0.8281, 0.9234, 0.7859, 0.934, 0.7859, 0.934, 0.93, 0.7643, 0.9234, 0.775, 0.9234, 0.775, 0.9801, 0.1862, 0.9567, 0.1755, 0.9567, 0.1755, 0.899, 0.8944, 0.9954, 0.8838, 0.9954, 0.8838, 0.9392, 0.7841, 0.9234, 0.7948, 0.9234, 0.7948, 0.9801, 0.963, 0.9584, 0.963, 0.9007, 0.9737, 0.9007, 0.9234, 0.9392, 0.934, 0.9392, 0.934, 0.9933, 0.9036, 0.9392, 0.9142, 0.9392, 0.9142, 0.9933, 0.5964, 0.8913, 0.6071, 0.8913, 0.6071, 0.949, 0.8039, 0.9234, 0.8146, 0.9234, 0.8146, 0.9801, 0.9935, 0.957, 0.9828, 0.957, 0.9828, 0.9007, 0.1664, 0.899, 0.1664, 0.9567, 0.1557, 0.9567, 0.7445, 0.9234, 0.7551, 0.9234, 0.7551, 0.9801, 0.3948, 0.9911, 0.3841, 0.991, 0.3841, 0.9422, 0.4784, 0.9922, 0.4687, 0.9895, 0.4687, 0.943, 0.375, 0.9921, 0.3643, 0.992, 0.3643, 0.9422, 0.01523, 0.9929, 0.004585, 0.993, 0.004585, 0.942, 0.9539, 0.9857, 0.9442, 0.9883, 0.9442, 0.9417, 0.06403, 0.942, 0.07467, 0.9419, 0.07467, 0.992, 0.09448, 0.992, 0.08384, 0.9921, 0.08384, 0.942, 0.562, 0.9372, 0.5523, 0.9349, 0.5523, 0.8872, 0.04421, 0.942, 0.05486, 0.9419, 0.05486, 0.9929, 0.3445, 0.9423, 0.3551, 0.9422, 0.3551, 0.9923, 0.562, 0.8781, 0.5523, 0.8757, 0.5523, 0.8281, 0.03504, 0.9929, 0.0244, 0.993, 0.0244, 0.942, 0.8291, 0.9314, 0.8328, 0.9304, 0.8278, 0.9338, 0.8328, 0.9304, 0.8366, 0.9311, 0.8381, 0.9334, 0.8331, 0.9369, 0.8381, 0.9334, 0.8368, 0.9359, 0.8328, 0.9304, 0.8381, 0.9334, 0.8331, 0.9369, 0.8331, 0.9369, 0.8293, 0.9362, 0.8278, 0.9338, 0.7884, 0.26, 0.8262, 0.2589, 0.8262, 0.2763, 0.5473, 0.8026, 0.5473, 0.8178, 0.5219, 0.8178, 0.4546, 0.8016, 0.4291, 0.8026, 0.4291, 0.7388, 0.4546, 0.8179, 0.4291, 0.8179, 0.4291, 0.8026, 0.7506, 0.289, 0.7506, 0.2778, 0.7884, 0.2828, 0.7884, 0.26, 0.7884, 0.2814, 0.7506, 0.2763, 0.7506, 0.3116, 0.7506, 0.2996, 0.7884, 0.3048, 0.7884, 0.2941, 0.7884, 0.3033, 0.7506, 0.2982, 0.5063, 0.7388, 0.5209, 0.7388, 0.5063, 0.7841, 0.5209, 0.7388, 0.5219, 0.8015, 0.5063, 0.7841, 0.7884, 0.2941, 0.8262, 0.289, 0.8262, 0.2982, 0.5063, 0.7841, 0.494, 0.7841, 0.494, 0.7388, 0.7884, 0.3048, 0.8262, 0.2996, 0.8262, 0.3116, 0.494, 0.7388, 0.494, 0.7057, 0.5063, 0.7057, 0.4691, 0.8016, 0.4546, 0.8016, 0.4701, 0.7842, 0.4546, 0.8016, 0.4556, 0.7389, 0.4701, 0.7842, 0.5209, 0.7388, 0.5209, 0.7057, 0.5473, 0.7057, 0.5473, 0.7388, 0.5473, 0.8026, 0.5219, 0.8015, 0.7884, 0.3176, 0.7884, 0.3259, 0.7506, 0.32, 0.7884, 0.3587, 0.7884, 0.383, 0.7506, 0.379, 0.4556, 0.7389, 0.4556, 0.7057, 0.4701, 0.7057, 0.7506, 0.3547, 0.7506, 0.3214, 0.7884, 0.3274, 0.7884, 0.3176, 0.8262, 0.3116, 0.8262, 0.32, 0.7884, 0.3274, 0.8262, 0.3214, 0.8262, 0.3547, 0.4701, 0.7389, 0.4825, 0.7389, 0.4825, 0.7842, 0.4557, 0.8026, 0.4557, 0.8179, 0.4546, 0.8179, 0.4291, 0.8189, 0.4291, 0.8179, 0.4546, 0.8179, 0.5473, 0.8189, 0.5217, 0.8189, 0.5219, 0.8178, 0.7884, 0.2814, 0.8262, 0.2763, 0.8262, 0.2778, 0.7884, 0.2814, 0.7884, 0.2828, 0.7506, 0.2778, 0.5207, 0.8026, 0.5219, 0.8015, 0.5219, 0.8178, 0.7323, 0.8954, 0.7312, 0.8791, 0.7323, 0.879, 0.7884, 0.3033, 0.8262, 0.2982, 0.8262, 0.2996, 0.7884, 0.3033, 0.7884, 0.3048, 0.7506, 0.2996, 0.4557, 0.8026, 0.4546, 0.8016, 0.4691, 0.8016, 0.5073, 0.8015, 0.5219, 0.8015, 0.5207, 0.8026, 0.6162, 0.9095, 0.6172, 0.9089, 0.6172, 0.9223, 0.4928, 0.7389, 0.494, 0.7388, 0.494, 0.7841, 0.4836, 0.7842, 0.4825, 0.7842, 0.4825, 0.7389, 0.7884, 0.3259, 0.7884, 0.3274, 0.7506, 0.3214, 0.7884, 0.3259, 0.8262, 0.32, 0.8262, 0.3214, 0.5061, 0.7852, 0.4938, 0.7852, 0.494, 0.7841, 0.4825, 0.7842, 0.4826, 0.7852, 0.4703, 0.7852, 0.7884, 0.2828, 0.8262, 0.2778, 0.8262, 0.289, 0.4291, 0.7388, 0.4291, 0.7057, 0.4556, 0.7057, 0.4825, 0.7389, 0.4825, 0.7057, 0.4836, 0.7057, 0.5063, 0.7388, 0.5063, 0.7057, 0.5209, 0.7057, 0.8262, 0.3547, 0.8262, 0.379, 0.7884, 0.383, 0.4928, 0.7389, 0.4928, 0.7057, 0.494, 0.7057, 0.4701, 0.7389, 0.4701, 0.7057, 0.4825, 0.7057])
_uv.active_render = True
me_cube_001.use_remesh_preserve_volume = False
me_cube_001.use_remesh_preserve_attributes = False
me_cube_001.use_mirror_vertex_groups = False
me_cube_001.update()

# ---- objects
ob_cube = bpy.data.objects.new('Cube', me_cube_001)

# ---- transforms, parenting, visibility, modifiers, constraints
ob_cube.location = (0.0, 0.0, 0.0)
ob_cube.lineart.crease_threshold = 0.0

# ---- collection membership
col_collection_1.objects.link(ob_cube)

# ---- scene / render settings (as saved in the file)
scene.frame_start = 1; scene.frame_end = 250; scene.frame_set(1)
scene.render.engine = 'BLENDER_EEVEE_NEXT'
scene.render.resolution_percentage = 50
scene.render.dither_intensity = 0.0
scene.render.bake_margin = 25
scene.cycles.use_denoising = False
scene.cycles.samples = 128
scene.cycles.sampling_pattern = 'TABULATED_SOBOL'
scene.cycles.use_adaptive_sampling = False
scene.cycles.use_light_tree = False
scene.cycles.blur_glossy = 0.0
scene.cycles.sample_clamp_indirect = 0.0
scene.view_settings.view_transform = 'Standard'
bpy.context.view_layer.update()

# ---- added for rendering (the .blend has no active camera and no usable light): camera, sun
cam_auto = bpy.data.cameras.new('AutoCamera')
cam_auto.lens = 50.0
cam_auto.sensor_width = 36.0
cam_auto.clip_end = 1000.0
ob_auto_camera = bpy.data.objects.new('AutoCamera', cam_auto)
scene.collection.objects.link(ob_auto_camera)
ob_auto_camera.location = (21.3788, -26.0426, 20.2101)
ob_auto_camera.rotation_euler = (1.09748, -7.21219e-08, 0.694738)
scene.camera = ob_auto_camera
light_auto_sun = bpy.data.lights.new('AutoSun', 'SUN')
light_auto_sun.energy = 3.0
light_auto_sun.angle = 0.0523599
ob_auto_sun = bpy.data.objects.new('AutoSun', light_auto_sun)
scene.collection.objects.link(ob_auto_sun)
ob_auto_sun.rotation_euler = (0.872665, 0.174533, 0.523599)
bpy.context.view_layer.update()
